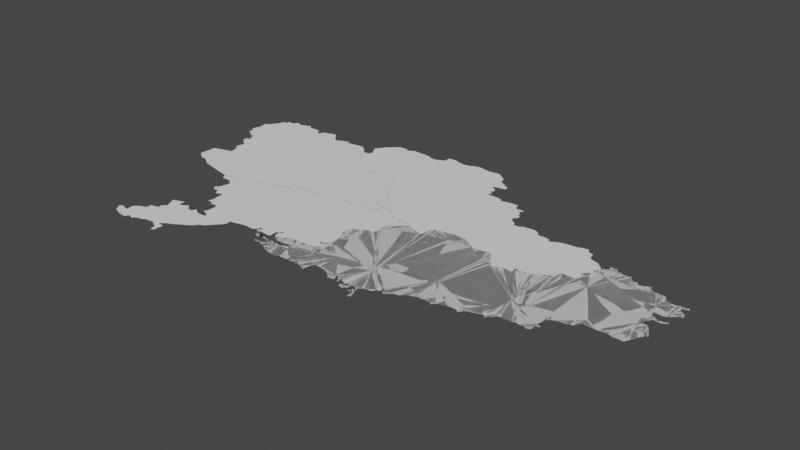 # Source: ukraine.blend  (saved by Blender 3.6.14; exported with 4.5.12 LTS)
import bpy
from mathutils import Matrix  # noqa: F401  (used for matrix-valued properties, if any)

bpy.ops.wm.read_factory_settings(use_empty=True)
scene = bpy.context.scene
scene.name = 'Scene'

# ---- collections
col_collection = bpy.data.collections.new('Collection'); scene.collection.children.link(col_collection)

# ---- node groups
ng_auto_smooth = bpy.data.node_groups.new('Auto Smooth', 'GeometryNodeTree')
_s = ng_auto_smooth.interface.new_socket(name='Geometry', in_out='OUTPUT', socket_type='NodeSocketGeometry')
_s = ng_auto_smooth.interface.new_socket(name='Geometry', in_out='INPUT', socket_type='NodeSocketGeometry')
_s = ng_auto_smooth.interface.new_socket(name='Angle', in_out='INPUT', socket_type='NodeSocketFloat')
_s.subtype = 'ANGLE'
_s.min_value = 0.0
_s.max_value = 3.142
ng_auto_smooth.is_modifier = True
_N = ng_auto_smooth.nodes; _L = ng_auto_smooth.links
n0 = _N.new('NodeGroupOutput'); n0.name = 'Group Output'; n0.location = (480, -100)
n1 = _N.new('NodeGroupInput'); n1.name = 'Group Input'; n1.location = (-420, -300)
n2 = _N.new('NodeGroupInput'); n2.name = 'Group Input.001'; n2.location = (-60, -100)
n3 = _N.new('GeometryNodeSetShadeSmooth'); n3.name = 'Set Shade Smooth'; n3.location = (120, -100)
n3.domain = 'EDGE'
n4 = _N.new('GeometryNodeSetShadeSmooth'); n4.name = 'Set Shade Smooth.001'; n4.location = (300, -100)
n5 = _N.new('GeometryNodeInputMeshEdgeAngle'); n5.name = 'Edge Angle'; n5.location = (-420, -220)
n6 = _N.new('GeometryNodeInputEdgeSmooth'); n6.name = 'Is Edge Smooth'; n6.location = (-60, -160)
n7 = _N.new('GeometryNodeInputShadeSmooth'); n7.name = 'Is Face Smooth'; n7.location = (-240, -340)
n8 = _N.new('FunctionNodeBooleanMath'); n8.name = 'Boolean Math'; n8.location = (-60, -220)
n9 = _N.new('FunctionNodeCompare'); n9.name = 'Compare'; n9.location = (-240, -180)
n9.operation = 'LESS_EQUAL'
_L.new(n5.outputs[0], n9.inputs[0])
_L.new(n4.outputs[0], n0.inputs[0])
_L.new(n1.outputs[1], n9.inputs[1])
_L.new(n9.outputs[0], n8.inputs[0])
_L.new(n7.outputs[0], n8.inputs[1])
_L.new(n2.outputs[0], n3.inputs[0])
_L.new(n6.outputs[0], n3.inputs[1])
_L.new(n3.outputs[0], n4.inputs[0])
_L.new(n8.outputs[0], n3.inputs[2])
n0.is_active_output = True

# ---- world
world_world = bpy.data.worlds.new('World'); scene.world = world_world
world_world.use_nodes = True; world_world.node_tree.nodes.clear()
_N = world_world.node_tree.nodes; _L = world_world.node_tree.links
n0 = _N.new('ShaderNodeOutputWorld'); n0.name = 'World Output'; n0.location = (300, 300)
n1 = _N.new('ShaderNodeBackground'); n1.name = 'Background'; n1.location = (10, 300)
n1.inputs[0].default_value = (0.05088, 0.05088, 0.05088, 1.0)
_L.new(n1.outputs[0], n0.inputs[0])
n0.is_active_output = True
world_world.color = (0.05088, 0.05088, 0.05088)
world_world.use_sun_shadow = False
world_world.sun_shadow_jitter_overblur = 0.0

# ---- meshes
me_mesh_002 = bpy.data.meshes.new('Mesh.002')
me_mesh_002.from_pydata([(27.39, 48.64, -1.112e-07), (27.46, 48.58, -9.003e-08), (27.54, 48.52, -6.087e-08), (27.62, 48.48, -4.924e-08), (27.52, 49.09, -9.868e-08), (27.4, 48.78, -7.05e-08), (27.41, 49.06, -1.102e-07), (27.63, 49.12, -1.631e-07), (27.93, 48.34, 4.573e-09), (27.72, 48.47, -1.041e-07), (27.8, 48.44, -7.228e-08), (27.86, 48.39, -1.493e-07), (27.94, 48.43, -1e-07), (27.72, 49.15, -2.925e-08), (27.8, 49.17, -1.782e-07), (28.01, 48.31, -4.24e-09), (28.09, 48.29, -8.966e-08), (28.17, 48.27, -1.163e-07), (28.32, 48.24, -1.004e-07), (28.44, 48.21, -9.419e-08), (28.53, 48.19, -1.042e-07), (28.68, 48.16, -1.007e-07), (28.79, 48.13, -5.44e-08), (28.87, 48.1, 2.511e-08), (28.93, 48.1, -1.461e-07), (28.79, 48.27, -1e-07), (28.94, 48.16, 4.178e-08), (29.01, 48.18, 8.738e-08), (29.09, 48.19, -1.975e-08), (29.27, 48.1, 6.268e-07), (29.38, 48.12, 7.651e-08), (29.51, 48.12, -5.49e-08), (29.58, 48.11, -1.216e-07), (29.66, 48.11, -9.52e-08), (29.61, 48.13, -9.805e-08), (29.67, 48.2, -1.033e-07), (29.78, 48.21, -9.225e-08), (29.78, 48.38, -9.626e-08), (29.83, 48.39, -7.958e-08), (29.89, 48.42, -6.984e-08), (29.97, 48.47, 5.794e-08), (30.13, 48.5, -6.147e-08), (30.28, 48.52, -7.267e-08), (30.39, 48.54, -1.011e-07), (30.44, 48.58, -1.358e-07), (30.55, 48.59, 9.282e-08), (30.56, 48.66, -6.334e-08), (30.6, 48.71, -8.877e-08), (30.64, 48.76, -6.149e-08), (30.97, 48.77, -1.001e-07), (31.07, 48.74, 1.733e-08), (31.17, 48.75, -9.464e-08), (31.25, 48.77, -1.003e-07), (31.3, 48.76, -9.447e-08), (31.37, 48.73, 1.081e-07), (31.43, 48.76, 9.351e-09), (31.49, 48.79, -6.519e-08), (31.56, 48.83, -8.093e-08), (31.59, 48.91, 2.643e-07), (31.72, 49.04, -1e-07), (31.73, 48.93, 2.073e-08), (31.84, 48.93, -1.207e-07), (32.0, 48.92, -9.684e-08), (32.11, 49.53, -9.941e-08), (32.13, 48.91, -7.674e-08), (32.17, 48.94, -1.179e-07), (32.21, 49.01, -5.879e-08), (32.25, 49.08, -1.487e-07), (32.38, 49.06, 1.127e-07), (32.48, 49.04, -8.215e-08), (32.52, 48.95, -1.633e-07), (32.65, 48.96, -9.58e-08), (32.79, 48.98, -2.232e-08), (32.82, 49.08, -1.225e-07), (32.76, 49.16, -1.033e-07), (29.16, 48.15, -1.228e-07), (31.92, 48.89, 1.247e-06), (27.27, 50.4, 8.267e-08), (27.33, 50.35, -1.664e-07), (27.2, 50.57, 2.404e-07), (27.23, 50.54, -9.996e-08), (27.22, 50.68, -8.963e-08), (27.27, 50.51, -9.708e-08), (27.3, 50.49, -3.166e-07), (27.24, 50.92, -4.121e-08), (27.26, 50.73, -7.952e-08), (27.26, 50.83, -7.636e-09), (27.22, 51.0, 2.961e-07), (27.33, 51.05, 6.024e-08), (27.39, 51.14, -1.268e-07), (27.55, 49.91, 7.363e-07), (27.62, 49.88, -9.01e-08), (27.58, 49.95, -5.252e-07), (27.56, 50.01, 1.765e-06), (27.66, 50.03, -3.116e-07), (27.62, 50.1, -1.048e-07), (27.43, 50.29, -7.611e-08), (27.49, 50.24, -4.577e-08), (27.56, 50.25, -1.062e-07), (27.6, 50.19, -2.406e-09), (27.44, 51.21, 7.371e-08), (27.49, 51.32, -1.335e-07), (27.52, 51.43, -1.1e-07), (27.57, 51.41, -6.917e-08), (27.6, 51.47, 1.021e-08), (27.62, 51.41, -1.201e-07), (27.65, 51.51, 4.861e-08), (27.83, 49.43, -1.717e-09), (27.87, 49.29, -1.133e-07), (27.89, 49.2, -7.07e-08), (27.73, 49.5, -8.734e-08), (27.77, 49.47, -8.254e-08), (27.73, 49.5, 2.365e-08), (27.75, 49.56, 3.472e-10), (27.77, 49.63, -7.309e-08), (28.6, 49.89, -9.787e-08), (27.65, 49.81, -8.75e-08), (27.71, 49.77, 5.862e-07), (27.72, 49.8, -3.161e-07), (27.78, 49.74, -7.137e-08), (27.8, 49.69, 7.045e-08), (27.67, 50.08, -2.732e-07), (27.73, 51.49, -8.389e-08), (27.77, 51.49, -8.392e-08), (27.81, 51.56, -3.725e-08), (27.89, 51.59, -9.603e-08), (27.84, 51.62, -1.458e-07), (27.95, 51.56, -6.175e-08), (28.02, 51.56, 3.166e-07), (28.12, 51.59, -9.307e-08), (28.18, 51.62, -1.054e-07), (28.23, 51.65, -9.333e-08), (28.28, 51.65, -1.07e-07), (28.36, 51.55, -1.347e-07), (28.33, 51.58, 1.743e-07), (28.43, 51.58, -8.785e-08), (28.52, 51.58, -4.971e-08), (28.65, 51.56, 1.703e-07), (28.78, 51.44, -1.015e-07), (28.68, 51.45, -5.6e-08), (28.81, 51.54, -4.97e-08), (28.88, 51.57, -1.199e-07), (29.38, 51.25, -9.609e-08), (28.97, 51.59, -6.208e-08), (29.03, 51.62, -1.09e-07), (29.15, 51.65, 2.494e-07), (29.19, 51.62, -8.366e-08), (29.32, 51.45, 7.426e-09), (29.38, 51.39, 9.321e-09), (29.45, 51.4, -7.989e-08), (29.23, 51.57, -1.267e-07), (29.27, 51.52, -8.902e-08), (29.51, 51.43, -1.072e-07), (29.59, 51.46, -7.971e-08), (29.66, 51.49, -1.274e-07), (29.73, 51.52, -4.762e-08), (29.77, 51.45, 3.256e-08), (29.84, 51.45, 4.555e-09), (30.5, 51.02, -1.001e-07), (29.94, 51.47, -9.848e-08), (30.04, 51.48, -5.433e-08), (30.19, 51.51, -9.752e-09), (30.49, 51.17, -8.012e-08), (30.29, 51.45, -7.668e-08), (30.36, 51.39, 1.102e-07), (30.42, 51.33, -1.413e-07), (30.45, 51.27, -2.069e-07), (30.65, 50.99, -5.299e-08), (30.68, 50.9, 1.301e-07), (30.5, 51.03, -7.5e-08), (30.53, 51.18, 9.278e-08), (30.58, 51.03, 3.603e-07), (30.53, 51.23, -3.113e-06), (30.58, 51.27, -4.78e-08), (30.86, 50.75, -1.14e-07), (31.12, 50.76, -1.028e-07), (30.75, 50.77, -1.596e-07), (30.77, 50.87, 1.073e-07), (31.17, 50.59, -9.982e-07), (31.17, 50.73, -9.944e-08), (31.22, 50.68, 4.597e-07), (31.24, 50.55, -5.51e-08), (31.02, 50.76, -3.05e-08), (31.31, 50.51, -2.804e-08), (31.43, 50.5, -1.722e-08), (31.65, 50.52, -1.027e-07), (31.7, 50.55, -2.935e-08), (31.77, 50.59, -1.595e-07), (31.85, 50.63, 3.027e-07), (31.85, 50.63, -1.388e-08), (31.85, 50.63, -3.509e-08), (31.88, 50.6, 2.504e-07), (31.95, 50.54, -9.486e-08), (31.98, 50.47, -8.54e-07), (32.16, 50.17, -6.376e-08), (32.24, 50.11, -4.891e-08), (32.05, 50.42, -1.572e-10), (32.09, 50.22, -4.202e-07), (32.12, 50.38, -9.248e-08), (32.13, 50.3, 1.328e-08), (32.16, 50.35, -5.41e-08), (32.16, 50.36, -9.196e-08), (32.05, 50.53, 8.648e-07), (32.47, 49.33, -8.57e-07), (32.5, 49.4, -1.33e-07), (32.52, 49.3, -8.012e-08), (32.39, 49.85, 3.267e-07), (32.43, 49.82, 2.463e-09), (32.44, 49.94, 2.083e-07), (32.49, 49.78, -9.007e-08), (32.31, 50.05, 1.765e-08), (32.38, 50.0, 8.961e-08), (32.58, 49.27, -7.034e-08), (32.63, 49.24, -8.933e-08), (32.62, 49.38, -9.428e-08), (32.72, 49.36, 2.473e-07), (32.67, 49.66, -9.627e-08), (32.67, 49.49, -3.082e-07), (32.7, 49.43, -1.176e-07), (32.76, 49.51, 5.638e-07), (32.72, 49.62, -1.13e-07), (32.76, 49.51, -6.658e-08), (32.76, 49.51, -3.333e-08), (32.57, 49.72, -7.01e-08), (32.62, 49.69, -8.985e-08), (32.82, 49.13, -6.498e-08), (32.85, 49.0, 7.629e-08), (32.88, 49.1, 1.215e-07), (32.81, 49.2, -1.258e-07), (32.85, 49.24, 3.318e-08), (32.86, 49.24, 7.95e-08)], [(221, 222), (110, 112), (188, 189), (219, 221), (200, 201), (158, 169), (189, 190), (229, 230)], [(4, 1, 0), (9, 2, 1), (9, 1, 4), (3, 2, 9), (4, 5, 6), (14, 9, 13), (16, 15, 12), (115, 16, 12), (18, 17, 115), (25, 19, 18), (25, 24, 23), (25, 22, 21), (25, 27, 26), (25, 28, 27), (75, 28, 115), (75, 30, 29), (75, 31, 30), (32, 31, 34), (115, 35, 34), (115, 36, 35), (37, 36, 115), (115, 39, 38), (115, 41, 40), (42, 41, 115), (44, 43, 115), (46, 45, 44), (51, 50, 49), (52, 51, 49), (52, 57, 56), (59, 58, 52), (60, 58, 59), (62, 61, 59), (66, 65, 64), (71, 70, 69), (98, 78, 77), (82, 80, 79), (85, 79, 81), (98, 77, 83), (98, 85, 86), (98, 86, 84), (98, 84, 87), (89, 98, 88), (93, 94, 91), (115, 95, 99), (115, 99, 98), (100, 115, 89), (101, 115, 100), (103, 101, 102), (115, 108, 107), (113, 111, 112), (115, 111, 113), (115, 117, 118), (115, 119, 117), (120, 115, 114), (119, 115, 120), (121, 115, 94), (115, 121, 95), (115, 91, 94), (115, 105, 104), (106, 122, 104), (122, 123, 115), (124, 125, 123), (125, 124, 126), (128, 129, 115), (131, 115, 130), (132, 115, 131), (134, 115, 132), (115, 135, 136), (137, 139, 136), (139, 138, 115), (143, 138, 141), (144, 138, 143), (146, 138, 145), (148, 149, 142), (150, 138, 146), (152, 142, 149), (153, 142, 152), (155, 142, 154), (157, 142, 156), (159, 158, 115), (161, 159, 160), (162, 158, 159), (164, 159, 163), (165, 159, 164), (163, 159, 161), (168, 115, 167), (115, 158, 171), (167, 115, 171), (170, 162, 172), (177, 115, 168), (177, 176, 115), (174, 115, 176), (63, 52, 115), (180, 178, 175), (181, 115, 178), (185, 63, 115), (183, 115, 181), (184, 115, 183), (185, 115, 184), (63, 59, 52), (188, 185, 187), (197, 63, 185), (194, 63, 197), (198, 200, 199), (202, 193, 192), (205, 63, 203), (207, 63, 206), (209, 63, 207), (210, 63, 195), (211, 63, 210), (212, 71, 205), (213, 71, 212), (218, 215, 214), (63, 219, 217), (220, 63, 216), (223, 63, 209), (216, 63, 224), (225, 73, 74), (226, 72, 73), (227, 73, 225), (213, 228, 74), (92, 91, 90), (115, 9, 109), (175, 178, 115), (5, 4, 0), (7, 9, 4), (9, 12, 10), (12, 11, 10), (12, 8, 11), (115, 12, 9), (7, 13, 9), (12, 15, 8), (115, 17, 16), (25, 20, 19), (115, 25, 18), (25, 21, 20), (25, 23, 22), (25, 26, 24), (115, 28, 25), (34, 75, 115), (34, 31, 75), (35, 33, 34), (38, 37, 115), (39, 115, 40), (115, 43, 42), (115, 46, 44), (115, 47, 46), (115, 48, 47), (115, 49, 48), (53, 55, 54), (53, 56, 55), (52, 56, 53), (52, 58, 57), (59, 61, 60), (62, 76, 61), (63, 64, 62), (63, 67, 64), (64, 67, 66), (63, 68, 67), (63, 69, 68), (63, 71, 69), (71, 73, 72), (74, 73, 71), (85, 82, 79), (82, 98, 83), (85, 98, 82), (87, 88, 98), (93, 91, 92), (98, 96, 78), (98, 97, 96), (89, 115, 98), (103, 115, 101), (105, 115, 103), (14, 109, 9), (108, 115, 109), (113, 114, 115), (115, 107, 111), (91, 115, 116), (115, 118, 116), (122, 115, 104), (125, 115, 123), (127, 115, 125), (127, 128, 115), (130, 115, 129), (134, 133, 115), (133, 135, 115), (136, 139, 115), (140, 141, 138), (142, 115, 138), (145, 138, 144), (148, 142, 138), (147, 148, 138), (150, 151, 138), (151, 147, 138), (153, 154, 142), (157, 159, 142), (159, 115, 142), (156, 142, 155), (165, 166, 159), (166, 162, 159), (166, 172, 162), (173, 172, 166), (52, 49, 115), (175, 115, 174), (179, 180, 175), (182, 175, 174), (63, 62, 59), (186, 187, 185), (191, 185, 188), (191, 192, 185), (192, 193, 185), (194, 195, 63), (196, 198, 185), (185, 199, 197), (198, 199, 185), (193, 196, 185), (63, 204, 203), (205, 71, 63), (63, 208, 206), (211, 208, 63), (213, 74, 71), (214, 204, 63), (214, 63, 217), (217, 218, 214), (220, 219, 63), (223, 224, 63), (229, 228, 213)])
me_mesh_002.update()
me_mesh_003 = bpy.data.meshes.new('Mesh.003')
me_mesh_003.from_pydata([(30.68, 50.91, -4.994e-07), (30.5, 51.16, 1.244e-06), (30.5, 51.02, -8.756e-08), (30.54, 51.18, -1.266e-07), (30.57, 51.03, -2.117e-07), (31.26, 51.61, -9.587e-08), (30.65, 51.0, -6.167e-08), (30.53, 51.23, 4.841e-06), (30.6, 51.28, -5.503e-08), (30.66, 51.37, -8.869e-08), (30.63, 51.43, -2.883e-08), (30.52, 51.6, -7.998e-08), (30.53, 51.6, 1.298e-08), (30.56, 51.65, -3.52e-08), (30.57, 51.53, -3.446e-08), (30.6, 51.71, -1.677e-07), (30.64, 51.76, -5.2e-08), (30.69, 51.84, -9.162e-08), (30.78, 50.87, -9.827e-08), (30.75, 50.78, 1.759e-07), (30.86, 50.75, 5.602e-09), (31.02, 50.77, 6.005e-08), (30.78, 51.92, 1.62e-07), (30.86, 51.99, 2.137e-07), (30.91, 52.03, -1.387e-07), (30.96, 52.08, -7.438e-08), (31.18, 50.59, 1.854e-07), (31.19, 50.63, -8.413e-08), (31.26, 50.54, -6.091e-08), (31.11, 50.77, -9.061e-08), (31.17, 50.73, -9.586e-08), (31.22, 50.7, -1.869e-07), (31.1, 52.09, -6.027e-08), (31.14, 52.1, 9.913e-08), (31.13, 52.1, -6.772e-08), (31.13, 52.1, -3.333e-08), (31.18, 52.07, -5.757e-07), (31.33, 50.51, -6.276e-08), (31.45, 50.52, -9.245e-08), (31.25, 52.04, -4.202e-07), (31.32, 52.08, -1.103e-07), (31.38, 52.12, -5.41e-08), (31.47, 52.12, -8.939e-08), (31.66, 50.53, -8.712e-08), (31.73, 50.57, -2.901e-08), (31.63, 52.11, 3.429e-08), (31.78, 52.11, -7.159e-08), (31.8, 50.6, -2.748e-09), (31.86, 50.63, -1.401e-07), (31.92, 50.58, -7.891e-08), (32.25, 50.87, -9.473e-08), (31.97, 50.54, -8.06e-08), (31.98, 50.47, 7.795e-07), (31.89, 52.1, -1.08e-07), (31.93, 52.05, -2.846e-07), (31.78, 52.11, -4.158e-08), (31.95, 52.07, 2.108e-07), (32.17, 50.16, -1.021e-07), (32.23, 50.12, -1.075e-07), (32.29, 50.08, -6.897e-08), (32.04, 50.43, -1.022e-07), (32.09, 50.4, -3.458e-08), (32.09, 50.22, 1.597e-07), (32.13, 50.3, -9e-08), (32.16, 50.36, -2.203e-08), (32.07, 50.53, -5.705e-08), (32.66, 51.96, -9.901e-08), (32.12, 52.04, -1.56e-07), (32.21, 52.08, -1.283e-07), (32.28, 52.11, -4.863e-08), (32.48, 49.33, -9.523e-08), (32.51, 49.39, 3.823e-07), (32.4, 49.85, -1.156e-07), (32.45, 49.94, -2.682e-07), (32.5, 49.78, -9.518e-08), (32.35, 50.02, -8.78e-08), (32.38, 50.13, -1e-07), (32.42, 49.98, -8.726e-08), (32.34, 52.15, -9.058e-10), (32.56, 52.32, -1.086e-07), (32.35, 52.32, -9.948e-08), (32.55, 49.29, -9.97e-08), (32.61, 49.37, -4.878e-08), (32.62, 49.26, 1.032e-07), (32.89, 49.24, -1.941e-07), (32.72, 49.41, -9.118e-08), (32.67, 49.49, 1.606e-07), (32.68, 49.47, 3.318e-07), (32.73, 49.62, -7.025e-10), (32.76, 49.51, -7.854e-07), (32.57, 49.73, -7.475e-08), (32.65, 49.67, -9.76e-08), (32.67, 52.27, -1.117e-07), (32.62, 52.29, -7.684e-08), (32.67, 49.49, 1.263e-08), (33.16, 49.13, -8.899e-08), (33.21, 49.08, 1.979e-06), (33.26, 49.14, -1.59e-07), (33.31, 49.05, -4.18e-08), (33.35, 48.95, -1.377e-07), (33.43, 49.7, -9.419e-08), (33.47, 48.93, -8.389e-08), (33.61, 48.95, -1.659e-07), (33.71, 48.96, -5.217e-08), (33.8, 48.93, -1.061e-07), (33.88, 48.89, -9.92e-08), (33.99, 48.85, -9.013e-08), (34.11, 48.81, -7.358e-08), (34.24, 48.76, -6.802e-08), (34.32, 48.74, -3.343e-08), (34.33, 48.84, -8.029e-08), (34.35, 48.94, 8.842e-09), (34.37, 49.07, 1.532e-07), (34.49, 49.1, -8.37e-08), (34.62, 49.13, 7.051e-08), (35.01, 50.0, -9.795e-08), (34.74, 49.16, 2.957e-08), (35.21, 49.16, -9.188e-08), (35.27, 49.11, 1.955e-08), (35.36, 49.06, -9.755e-08), (35.46, 49.01, -2.888e-08), (35.51, 48.97, -7.934e-08), (35.7, 48.98, 3.912e-08), (35.97, 48.99, -9.994e-08), (36.05, 48.88, -8.541e-08), (36.09, 48.82, -1.061e-07), (36.29, 50.3, -1.009e-07), (36.0, 48.94, -5.056e-08), (36.26, 48.58, -7.732e-08), (36.32, 48.57, -5.431e-08), (36.39, 48.61, 6.82e-08), (36.12, 48.77, -4.903e-08), (36.17, 48.71, -1.461e-07), (36.21, 48.65, -9.568e-08), (36.48, 48.67, -1.804e-07), (36.62, 48.65, 7.239e-08), (36.73, 48.63, -9.288e-08), (36.74, 48.62, 4.192e-07), (36.72, 48.73, -9.921e-08), (36.71, 48.81, -9.705e-08), (36.78, 48.8, -5.979e-08), (36.94, 48.79, -4.676e-08), (37.03, 48.79, -1.134e-07), (37.11, 48.84, 2.402e-08), (37.19, 48.89, 1.07e-07), (37.31, 48.95, 8.974e-09), (37.41, 49.01, -1.495e-08), (37.5, 49.06, 8.654e-08), (37.53, 49.14, -8.173e-08), (32.73, 49.36, -1.413e-07), (33.01, 49.21, -9.81e-09), (32.86, 52.25, 1.905e-09), (32.97, 52.27, -1.068e-07), (33.05, 52.31, -1.163e-07), (33.1, 49.19, -1.042e-07), (33.13, 52.34, -8.791e-08), (33.21, 52.37, 2.421e-07), (33.34, 52.35, -2.201e-08), (33.43, 52.33, -3.196e-08), (33.56, 52.31, -3.329e-07), (33.93, 52.27, -6.089e-08), (33.7, 52.34, -1.134e-07), (33.99, 52.22, 4.974e-08), (34.07, 52.17, -7.245e-08), (33.84, 52.34, -2.14e-07), (34.24, 51.27, -1.447e-07), (34.23, 51.42, -5.041e-07), (34.27, 51.31, -9.214e-08), (34.28, 51.5, 2.831e-07), (34.15, 51.63, -7.536e-08), (34.1, 51.68, 4.791e-07), (34.21, 51.59, -1.146e-07), (34.26, 51.55, -9.22e-08), (34.27, 51.71, -1.204e-07), (34.1, 51.79, -1.02e-07), (34.24, 51.94, -8.628e-08), (34.32, 51.88, 3.244e-09), (34.11, 52.01, 1.14e-07), (34.18, 51.97, -7.647e-08), (34.33, 51.26, -6.645e-08), (34.31, 51.36, 7.234e-08), (34.55, 51.25, -2.978e-08), (34.42, 51.74, -2.49e-07), (34.41, 51.83, -1.297e-07), (34.87, 49.19, -2.071e-07), (35.15, 50.96, -1e-07), (34.69, 51.17, -3.604e-07), (34.82, 51.19, -7.858e-08), (34.65, 51.23, -1.492e-07), (35.13, 51.22, -1.003e-07), (34.91, 51.22, -6.668e-08), (35.08, 49.17, 5.179e-08), (35.4, 50.65, -1.215e-07), (35.39, 50.92, -1.158e-07), (35.33, 50.94, -1.047e-07), (35.15, 51.1, -1.682e-07), (35.22, 51.05, -2.251e-07), (35.31, 51.07, -1.434e-08), (35.47, 50.5, -7.753e-08), (35.59, 50.36, -1.927e-07), (35.41, 50.58, -1.979e-07), (35.46, 50.66, 9.035e-08), (35.49, 50.67, -2.23e-07), (35.56, 50.46, 7.054e-08), (35.41, 50.83, -2.719e-07), (35.48, 50.77, 3.46e-07), (35.34, 51.0, 9.694e-08), (35.38, 51.06, -2.05e-07), (35.41, 51.03, -1.682e-07), (35.41, 51.03, -9.047e-08), (35.76, 50.37, -2.779e-07), (35.79, 50.42, -1.379e-07), (35.87, 50.43, -6.26e-08), (36.05, 50.45, 4.199e-07), (36.16, 50.43, -5.922e-08), (36.22, 50.37, -5.208e-08), (36.43, 50.31, 2.27e-07), (36.5, 50.3, -8.251e-08), (36.57, 50.24, -3.669e-07), (36.57, 50.28, -2.583e-07), (36.64, 50.21, -1.1e-07), (37.12, 49.45, -9.971e-08), (36.69, 50.26, -4.21e-08), (36.77, 50.29, -1.907e-07), (36.86, 50.33, -2.814e-07), (37.0, 50.35, -6.704e-08), (37.21, 50.37, 1.547e-08), (37.31, 50.41, 3.763e-08), (37.56, 49.23, -3.685e-08), (37.65, 50.15, -4.04e-08), (37.45, 50.43, -1.216e-07), (37.49, 50.35, 1.432e-07), (37.49, 50.45, 9.086e-08), (37.57, 50.32, 3.638e-08), (37.63, 50.3, 8.26e-08), (37.63, 50.25, 1.56e-08), (37.69, 49.22, -9.989e-08), (37.82, 49.21, 1.18e-07), (37.82, 49.2, -3.738e-08), (37.85, 49.22, 1.624e-07), (37.88, 49.42, -9.298e-08), (37.92, 49.28, -2.017e-07), (37.84, 49.5, -5.427e-07), (37.73, 50.09, -1.346e-07), (37.83, 50.07, -8.211e-08), (37.91, 49.35, -1.119e-07), (37.92, 49.57, -8.407e-08), (37.98, 49.61, -1.413e-07), (38.0, 49.68, -9.628e-08), (38.03, 49.65, 2.102e-06), (38.04, 49.65, -2.237e-07), (38.05, 49.65, -5e-08), (38.05, 49.65, -3.333e-08), (37.96, 49.73, -2.405e-07), (38.01, 49.78, -9.189e-08), (38.05, 49.89, 2.83e-07), (38.08, 49.84, -1.566e-06), (37.91, 50.04, -7.074e-08), (37.96, 49.98, 4.021e-08), (38.0, 49.96, -1.192e-07)], [(33, 34), (11, 12), (34, 35), (251, 252), (238, 237), (46, 55), (249, 250), (136, 137), (230, 232), (208, 209), (201, 202), (94, 86), (250, 251)], [(3, 2, 1), (5, 2, 3), (6, 4, 5), (5, 8, 9), (5, 14, 12), (13, 5, 12), (5, 10, 14), (16, 5, 15), (5, 17, 22), (23, 5, 22), (25, 5, 24), (36, 5, 33), (38, 28, 26), (38, 26, 27), (38, 27, 31), (37, 28, 38), (5, 31, 29), (39, 40, 5), (5, 43, 38), (5, 44, 43), (45, 5, 42), (45, 46, 5), (5, 48, 47), (53, 50, 5), (54, 50, 53), (53, 5, 46), (53, 56, 54), (64, 57, 63), (50, 64, 61), (50, 61, 60), (66, 50, 54), (73, 74, 72), (100, 74, 73), (76, 75, 59), (76, 77, 75), (100, 76, 50), (79, 66, 78), (80, 79, 78), (85, 87, 89), (100, 91, 90), (100, 73, 76), (93, 66, 79), (101, 99, 100), (102, 101, 100), (104, 103, 100), (100, 105, 104), (106, 105, 100), (100, 107, 106), (100, 109, 108), (110, 109, 100), (100, 111, 110), (100, 113, 112), (115, 120, 119), (126, 125, 124), (126, 127, 123), (126, 129, 128), (126, 130, 129), (126, 133, 132), (126, 128, 133), (221, 139, 126), (221, 142, 141), (221, 144, 143), (221, 145, 144), (221, 146, 145), (100, 84, 149), (100, 89, 88), (152, 66, 151), (97, 154, 100), (157, 66, 156), (158, 66, 157), (159, 66, 158), (161, 66, 159), (160, 66, 161), (160, 161, 164), (115, 100, 66), (180, 66, 166), (170, 169, 66), (171, 172, 66), (172, 168, 66), (175, 174, 178), (176, 174, 175), (178, 174, 177), (115, 113, 100), (179, 115, 165), (181, 115, 179), (174, 182, 173), (183, 174, 176), (115, 116, 114), (115, 184, 116), (186, 187, 115), (188, 115, 181), (189, 185, 115), (117, 191, 115), (192, 115, 185), (194, 193, 185), (195, 185, 189), (197, 185, 196), (123, 115, 126), (200, 115, 192), (200, 198, 115), (203, 115, 198), (206, 194, 185), (206, 185, 197), (207, 206, 197), (126, 115, 210), (211, 126, 210), (213, 126, 212), (214, 126, 213), (218, 126, 217), (220, 126, 218), (221, 126, 220), (221, 220, 223), (227, 221, 226), (231, 221, 230), (233, 221, 231), (236, 228, 221), (236, 239, 237), (236, 241, 239), (240, 236, 221), (242, 240, 221), (257, 221, 244), (256, 254, 255), (259, 254, 221), (259, 221, 258), (89, 87, 86), (208, 206, 207), (5, 4, 2), (6, 18, 0), (7, 5, 3), (7, 8, 5), (5, 9, 10), (13, 15, 5), (16, 17, 5), (19, 18, 20), (18, 21, 20), (5, 18, 6), (5, 29, 18), (23, 24, 5), (18, 29, 21), (25, 32, 5), (33, 5, 32), (39, 5, 36), (29, 31, 30), (5, 38, 31), (40, 41, 5), (42, 5, 41), (5, 47, 44), (48, 50, 49), (50, 51, 49), (5, 50, 48), (62, 63, 57), (64, 50, 57), (52, 65, 60), (50, 65, 51), (65, 50, 60), (67, 66, 54), (67, 68, 66), (68, 69, 66), (76, 59, 58), (76, 73, 77), (57, 76, 58), (50, 76, 57), (69, 78, 66), (71, 82, 70), (70, 83, 81), (70, 84, 83), (149, 70, 82), (149, 84, 70), (85, 100, 149), (89, 100, 85), (100, 90, 74), (91, 100, 88), (93, 92, 66), (97, 96, 95), (97, 100, 98), (100, 99, 98), (100, 103, 102), (100, 108, 107), (100, 112, 111), (113, 115, 114), (115, 119, 118), (115, 121, 120), (115, 122, 121), (115, 123, 122), (126, 124, 127), (126, 132, 131), (125, 126, 131), (126, 134, 130), (126, 138, 134), (138, 135, 134), (138, 136, 135), (139, 138, 126), (221, 140, 139), (221, 141, 140), (221, 143, 142), (221, 147, 146), (148, 147, 221), (100, 150, 84), (66, 100, 50), (151, 66, 92), (152, 153, 66), (100, 154, 150), (97, 95, 154), (153, 155, 66), (156, 66, 155), (174, 66, 160), (162, 174, 160), (162, 163, 174), (165, 115, 66), (66, 167, 165), (180, 167, 66), (174, 170, 66), (169, 171, 66), (66, 168, 166), (174, 173, 170), (183, 182, 174), (188, 186, 115), (115, 191, 184), (187, 189, 115), (190, 189, 187), (115, 118, 117), (195, 196, 185), (203, 199, 115), (204, 192, 185), (193, 204, 185), (204, 205, 192), (192, 205, 201), (199, 210, 115), (211, 212, 126), (214, 215, 126), (217, 126, 216), (219, 218, 217), (222, 223, 220), (223, 224, 221), (224, 225, 221), (226, 221, 225), (221, 228, 148), (230, 221, 227), (233, 234, 221), (234, 235, 221), (240, 245, 236), (229, 243, 221), (243, 244, 221), (235, 229, 221), (245, 241, 236), (221, 246, 242), (221, 247, 246), (248, 247, 221), (248, 249, 247), (254, 253, 221), (253, 248, 221), (257, 258, 221), (259, 255, 254), (177, 174, 163)])
me_mesh_003.update()
me_mesh_004 = bpy.data.meshes.new('Mesh.004')
me_mesh_004.from_pydata([(31.54, 46.54, 6.069e-07), (31.6, 46.5, 8.806e-08), (31.62, 46.54, 9.575e-09), (31.65, 46.47, -9.749e-08), (31.7, 46.44, 1.399e-06), (31.7, 46.49, -1.752e-07), (31.75, 46.54, 1.634e-07), (31.78, 46.32, -1.168e-07), (31.79, 46.27, -7.536e-08), (31.87, 46.33, -1.409e-08), (31.88, 46.28, 3.522e-08), (31.99, 46.34, -1.07e-07), (31.95, 46.3, -7.119e-08), (31.98, 46.26, -8.537e-08), (31.8, 46.48, -6.555e-08), (31.83, 46.52, 3.175e-08), (31.87, 46.47, -3.714e-08), (31.9, 46.51, 1.251e-07), (31.95, 46.45, -7.288e-08), (31.96, 46.49, 2.299e-08), (32.0, 46.49, 2.174e-07), (32.09, 46.25, -1.086e-07), (32.1, 46.21, -1.411e-07), (32.16, 46.19, -8.418e-08), (32.22, 46.17, 1.128e-07), (32.24, 46.13, -1.011e-07), (32.01, 46.49, 5.45e-08), (32.0, 46.49, -3.333e-08), (32.03, 46.37, -1.951e-08), (32.04, 46.44, -1.798e-08), (32.06, 46.39, 4.902e-07), (32.08, 46.49, 5.097e-08), (32.12, 46.49, 2.045e-07), (32.14, 46.57, 2.155e-07), (32.25, 46.48, -5.541e-08), (32.21, 46.58, -9.983e-08), (32.3, 46.34, -1e-07), (32.03, 46.66, 1.019e-07), (32.05, 46.62, -1.364e-07), (32.08, 46.7, -4.66e-09), (32.12, 46.62, -9.669e-08), (32.13, 46.73, -1.237e-07), (32.18, 46.76, -9.755e-08), (32.24, 46.79, 6.095e-08), (32.48, 46.08, -7.885e-08), (32.32, 46.11, -4.475e-08), (32.4, 46.1, -2.151e-08), (32.28, 46.58, -6.072e-08), (32.33, 46.56, 5.099e-08), (32.38, 46.46, -1.669e-07), (32.45, 46.58, -8.576e-08), (32.44, 46.48, -8.233e-08), (32.5, 46.52, -9.807e-08), (32.52, 46.6, -1.416e-08), (32.47, 46.83, -9.908e-08), (32.27, 46.82, -8.097e-08), (32.58, 46.08, -7.938e-08), (32.63, 46.11, -7.834e-08), (32.81, 46.12, -7.177e-08), (32.54, 46.55, -1.249e-07), (32.6, 46.59, -1.047e-07), (32.78, 46.84, 1.367e-07), (32.92, 46.12, 4.49e-08), (33.03, 46.11, -7.997e-08), (33.04, 46.15, -1.344e-07), (32.9, 47.09, 1.556e-07), (32.94, 46.86, -1.059e-07), (32.94, 47.08, -3.135e-08), (32.94, 47.12, -7.475e-08), (32.98, 46.9, -1.354e-07), (33.0, 47.06, 4.63e-08), (33.02, 46.94, 2.479e-07), (32.97, 47.14, -1.171e-07), (33.02, 47.17, -7.256e-08), (32.97, 47.74, 3.778e-07), (33.0, 47.69, -1.075e-07), (33.0, 47.81, -4.64e-08), (33.01, 47.88, -1.173e-08), (33.02, 47.65, -8.64e-08), (33.03, 47.94, 4.109e-08), (33.11, 46.13, -2.39e-08), (33.15, 46.13, 6.641e-07), (33.64, 46.88, -8.936e-08), (33.18, 46.16, -4.805e-07), (33.2, 46.17, -2.283e-07), (33.21, 46.11, 1.181e-07), (33.26, 46.14, -1.462e-07), (33.03, 47.07, -1.062e-07), (33.05, 46.96, -1.01e-07), (33.07, 47.1, -9.847e-08), (33.08, 46.99, -1.137e-07), (33.11, 47.02, -1.077e-07), (33.15, 47.05, -1.883e-07), (33.18, 47.08, -9.654e-08), (33.21, 47.11, -1.211e-07), (33.06, 47.19, -3.022e-07), (33.1, 47.13, -1.127e-07), (33.1, 47.21, -3.389e-08), (33.12, 47.35, -8.704e-08), (33.14, 47.24, -9.993e-08), (33.16, 47.13, -5.926e-08), (33.05, 47.6, -9.121e-08), (33.09, 47.55, -6.363e-08), (33.11, 47.46, -3.142e-08), (33.19, 47.81, -1e-07), (33.05, 48.01, -8.436e-10), (33.1, 48.03, -8.658e-08), (33.15, 48.05, -9.811e-08), (33.21, 48.09, -3.972e-08), (33.28, 48.12, 2.484e-07), (33.36, 46.07, -9.82e-08), (33.4, 46.05, -5.882e-08), (33.44, 46.05, -9.041e-08), (33.31, 46.1, -1.015e-07), (33.45, 46.13, -6.056e-08), (33.47, 46.25, 3.314e-07), (33.49, 46.3, -9.663e-08), (33.34, 48.14, -5.485e-08), (33.37, 48.16, -6.72e-08), (33.42, 48.18, -9.351e-08), (33.48, 48.22, -5.179e-08), (33.54, 48.24, -5.032e-08), (33.52, 48.35, -9.044e-08), (33.54, 48.28, 1.38e-07), (33.53, 48.34, -1.058e-07), (33.49, 48.49, -3.774e-08), (33.48, 48.57, -1.774e-07), (33.51, 48.43, -5.868e-08), (33.52, 48.6, -9.756e-08), (33.56, 46.33, 1.542e-08), (33.64, 46.32, 2.039e-09), (33.72, 46.31, 4.732e-08), (34.15, 46.25, -1.015e-07), (33.58, 48.64, 1.681e-07), (33.64, 48.69, 8.141e-08), (33.7, 48.73, 8.72e-08), (33.77, 48.78, 1.252e-07), (33.8, 46.29, -6.981e-08), (33.83, 46.27, -6.925e-08), (33.87, 46.25, -1.236e-07), (33.95, 46.22, 9.918e-09), (34.0, 46.17, -9.495e-08), (34.04, 46.13, -5.659e-08), (34.57, 47.07, -1e-07), (33.83, 48.83, 1.288e-07), (33.87, 48.86, -6.307e-08), (33.9, 48.87, -9.241e-08), (33.9, 48.88, -9.29e-08), (33.98, 48.85, -9.431e-08), (34.04, 48.83, -5.614e-08), (34.16, 46.12, -1.058e-07), (34.18, 46.19, -9.249e-08), (34.17, 46.29, -9.064e-08), (34.19, 46.15, -2.789e-08), (34.2, 46.26, -9.369e-08), (34.24, 46.22, -8.068e-08), (34.3, 46.26, -7.006e-08), (34.28, 46.17, -4.827e-08), (34.3, 46.11, 7.488e-08), (34.25, 48.75, -9.109e-08), (34.11, 48.8, -1.08e-07), (34.16, 48.78, -6.13e-08), (34.2, 48.76, -2.479e-08), (34.3, 48.73, -2.357e-07), (34.44, 46.02, -1.265e-07), (34.43, 46.1, -8.933e-08), (34.46, 46.11, -9.506e-08), (34.51, 46.0, -5.732e-08), (34.56, 46.0, -5.236e-08), (34.32, 46.11, -1.046e-07), (34.33, 46.16, 2.019e-07), (34.31, 46.19, -1.148e-07), (34.32, 46.25, 1.205e-06), (34.34, 46.23, -8.87e-08), (34.36, 46.19, -1.153e-07), (34.43, 46.18, -6.969e-08), (34.54, 46.2, -1.235e-07), (34.48, 46.15, 1.402e-06), (34.55, 46.11, -1.381e-07), (34.33, 48.74, -6.356e-08), (34.34, 48.84, -2.355e-08), (34.36, 48.94, -4.491e-08), (34.37, 49.03, -1.572e-08), (34.38, 49.07, -1.446e-07), (34.46, 49.08, -1.775e-08), (34.52, 49.1, -8.126e-08), (34.58, 49.11, -2.448e-08), (34.6, 46.02, -1.301e-07), (34.62, 46.06, -1.961e-07), (34.7, 46.0, -1.146e-07), (34.7, 46.1, 3.075e-07), (34.76, 46.07, -2.489e-08), (34.75, 45.98, 1.625e-07), (34.79, 46.05, -3.194e-08), (34.82, 46.01, 2.741e-08), (34.57, 46.09, -5.436e-07), (34.59, 46.17, -7.052e-08), (34.63, 46.17, -8.753e-08), (34.64, 46.1, 4.973e-07), (34.66, 46.18, 1.451e-07), (34.71, 46.18, -8.144e-08), (34.75, 46.16, -1.06e-07), (34.81, 46.12, -2.135e-07), (34.81, 46.16, -3.838e-07), (34.65, 49.13, -5.553e-08), (34.72, 49.15, -4.896e-08), (34.78, 49.16, -7.364e-08), (34.86, 45.82, 2.654e-07), (34.83, 45.84, -8.079e-08), (34.84, 45.95, -2.464e-07), (34.84, 46.04, -2.115e-08), (34.89, 45.86, 9.455e-08), (34.89, 45.9, -5.454e-08), (34.87, 45.96, -9.648e-09), (34.91, 45.86, 1.597e-06), (34.92, 45.86, -7.453e-08), (34.92, 45.86, -3.333e-08), (34.83, 46.12, -2.544e-08), (34.86, 46.22, -5.312e-08), (35.13, 46.36, -1.017e-07), (34.9, 46.24, -2.156e-08), (35.0, 46.26, -9.203e-09), (35.06, 46.27, -7.072e-08), (35.08, 49.17, -5.085e-08), (35.1, 46.29, -1.166e-07), (35.12, 46.33, -5.948e-08), (35.32, 46.34, 1.459e-06), (35.2, 46.37, -2.557e-07), (35.16, 46.5, -1.275e-07), (35.2, 46.44, -9.706e-08), (35.19, 46.5, -1.328e-07), (35.21, 46.46, -8.996e-08), (35.26, 46.36, -4.944e-09), (35.27, 46.43, -1.368e-07), (35.26, 46.45, -8.3e-08), (35.36, 46.36, -1.083e-07), (35.2, 49.15, -9.593e-08), (35.24, 49.13, -6.173e-08), (35.3, 49.09, -8.352e-08), (35.34, 49.07, -2.31e-08), (35.39, 46.39, 1.34e-07), (35.46, 46.45, 7.831e-08), (35.53, 46.47, -2.278e-08), (35.59, 46.49, -7.282e-08), (35.41, 49.03, -7.258e-08), (35.45, 49.0, -2.366e-08), (35.5, 48.97, -6.59e-08), (35.65, 46.53, -9.985e-08), (35.7, 46.57, -2.343e-08), (35.74, 46.6, -2.723e-08), (35.78, 46.61, -7.732e-08), (35.84, 46.63, -8.189e-08), (35.69, 48.97, 6.936e-08), (35.9, 46.66, -5.596e-08), (36.15, 46.67, -8.578e-08), (35.95, 48.66, -7.422e-08), (36.02, 48.89, -1.205e-07), (36.09, 48.81, -1.001e-07), (36.06, 48.84, 2.194e-07), (36.12, 48.77, -1.617e-07), (35.97, 48.98, -1.883e-07), (35.99, 48.94, -1.774e-07), (36.18, 46.67, -8.986e-08), (36.24, 46.66, -9.507e-08), (36.27, 46.61, 2.531e-08), (36.29, 46.64, -3.889e-07), (36.32, 46.67, -1.011e-07), (36.35, 46.71, 4.189e-08), (35.84, 47.43, -8.608e-08), (36.76, 48.39, -8.906e-08), (36.21, 48.64, -8.98e-08), (36.24, 48.59, -9.488e-08), (36.27, 48.55, -4.788e-08), (36.32, 48.56, -9.331e-08), (36.15, 48.72, 1.332e-08), (36.18, 48.67, 1.122e-07), (36.43, 46.73, -2.116e-08), (36.5, 46.75, -8.867e-08), (36.58, 46.77, -4.07e-08), (36.36, 48.59, -1.801e-07), (36.41, 48.62, 3.009e-08), (36.45, 48.65, 7.74e-08), (36.52, 48.65, -6.109e-09), (36.66, 46.79, -2.959e-08), (36.9, 46.92, -1e-07), (36.75, 46.77, -3.325e-09), (36.8, 46.75, -4.326e-08), (36.84, 46.72, -1.616e-07), (36.86, 46.76, -2.409e-07), (36.63, 48.64, -7.07e-09), (36.74, 48.62, -2.256e-07), (36.72, 48.73, -9.02e-08), (36.71, 48.8, -7.867e-08), (36.78, 48.79, -4.906e-08), (36.89, 46.81, 1.663e-07), (36.94, 46.84, 8.237e-08), (36.98, 46.87, -7.916e-08), (37.08, 46.89, -9.029e-08), (37.13, 46.92, -1.136e-07), (36.95, 48.78, 7.551e-09), (37.01, 48.78, -8.082e-08), (37.06, 48.81, 6.934e-08), (37.1, 48.83, -8.668e-08), (37.17, 46.91, 1.043e-06), (37.23, 46.95, -8.62e-07), (37.36, 47.71, -9.791e-08), (37.26, 46.95, -1.511e-07), (37.32, 46.93, -9.294e-08), (37.36, 46.92, 1.649e-07), (37.14, 48.85, -1.037e-07), (37.18, 48.88, -5.207e-08), (37.22, 48.9, -9.098e-08), (37.28, 48.94, 8.879e-08), (37.33, 48.96, -1.177e-07), (37.39, 46.95, -9.223e-08), (37.41, 46.97, -9.49e-08), (37.44, 47.0, -8.929e-08), (37.47, 47.03, -8.679e-08), (37.49, 47.06, -9.101e-08), (37.54, 47.09, -1.131e-07), (37.39, 49.0, -4.874e-08), (37.44, 49.03, -1.4e-07), (37.5, 49.06, 1.182e-07), (37.52, 49.1, -9.592e-09), (37.54, 49.14, -7.144e-09), (37.8, 47.09, 1.467e-07), (37.87, 47.11, -2.456e-09), (37.92, 47.11, -9.618e-08), (37.98, 47.09, -9.903e-08), (37.99, 47.09, -9.355e-08), (38.07, 47.11, -2.077e-07), (38.12, 47.09, -6.943e-08), (38.14, 47.05, -9.82e-08), (38.14, 47.06, -6.103e-08), (38.23, 47.24, -1.03e-07), (38.18, 47.08, -6.968e-08), (38.23, 47.11, -2.211e-07), (38.26, 47.3, -4.783e-08), (38.22, 47.33, -1.099e-07), (38.28, 47.25, -3.7e-08), (38.32, 47.27, 8.913e-08), (38.24, 47.42, -5.095e-08), (38.25, 47.48, 4.732e-08), (38.27, 47.55, -5.34e-08), (38.32, 47.58, -6.12e-08), (38.36, 47.6, -2.723e-08), (38.39, 47.62, -2.014e-08), (38.84, 48.02, -9.79e-08), (38.47, 47.64, 9.349e-08), (38.54, 47.65, -1.243e-08), (38.62, 47.67, 6.161e-08), (38.69, 47.69, 1.107e-07), (38.76, 47.7, -6.788e-08), (38.79, 47.75, -8.119e-08), (38.81, 47.82, -5.226e-08), (38.84, 47.87, -2.164e-08), (39.09, 47.86, 3.051e-09), (39.65, 48.6, -1.059e-07), (39.43, 49.13, -1e-07), (39.15, 47.85, -1.051e-07), (39.42, 47.87, -1.195e-07), (39.49, 47.84, -8.695e-08), (39.7, 48.59, -9.994e-08), (39.71, 48.97, -1.05e-07), (39.69, 48.66, -1.144e-07), (39.68, 48.99, -8.541e-08), (39.68, 49.05, -9.359e-08), (39.75, 47.83, -3.231e-07), (39.78, 47.9, 3.401e-10), (39.82, 47.97, -4.338e-08), (39.85, 48.03, -4.349e-08), (39.88, 48.09, -6.119e-08), (39.95, 48.38, -8.094e-08), (39.9, 48.14, -4.75e-08), (39.92, 48.17, -2.837e-07), (39.83, 48.58, -1.228e-07), (39.88, 48.5, -1.124e-07), (39.86, 48.53, -8.912e-08), (39.91, 48.45, -8.647e-08), (39.72, 48.71, -9.107e-08), (39.75, 48.75, -1.005e-07), (39.8, 48.91, -9.897e-08), (39.78, 48.81, 2.171e-08), (39.81, 48.84, -2.99e-07), (39.86, 48.89, 6.412e-08), (39.88, 48.82, -8.99e-08), (39.93, 48.88, 1.901e-07), (39.76, 48.94, -4.025e-08), (39.88, 49.06, -9.585e-08), (39.95, 49.07, -2.169e-07), (39.96, 48.23, 4.108e-08), (39.98, 48.32, -8.613e-08), (40.0, 48.28, -6.011e-08), (40.01, 48.24, -7.744e-08), (39.96, 48.8, 4.482e-07), (39.99, 48.87, -1.273e-07), (39.99, 48.82, -2.29e-07), (40.03, 48.84, -8.255e-09), (40.05, 48.92, 3.155e-07), (40.09, 48.88, -1.152e-07), (39.99, 49.11, -7.688e-08), (40.03, 49.15, -9.453e-08), (36.26, 46.62, -2.267e-08), (36.27, 46.61, 3.333e-08), (37.33, 46.88, 5.737e-08), (39.25, 47.86, 1.39e-07), (34.85, 49.18, 1.146e-07), (34.92, 49.18, 1.936e-07), (37.56, 49.19, -5.795e-08), (37.56, 49.22, -8.35e-08), (37.7, 49.21, -2.664e-08), (37.84, 49.2, -1.028e-07), (37.86, 49.23, -2.003e-07), (37.89, 49.4, -5.101e-08), (37.86, 49.51, -1.658e-07), (37.87, 49.45, -5.361e-08), (37.91, 49.54, -1.351e-07), (37.91, 49.26, -9.397e-08), (37.91, 49.36, -4.586e-08), (37.94, 49.28, -1.854e-07), (38.04, 49.41, -1e-07), (37.96, 49.58, 2.184e-07), (37.99, 49.61, -1.096e-07), (38.04, 49.65, -7.886e-07), (38.2, 49.7, -1e-07), (37.97, 49.72, -1.142e-07), (37.98, 49.75, -5.316e-08), (38.01, 49.68, -1.097e-07), (38.01, 49.77, -1.642e-07), (38.05, 49.8, 6.751e-08), (38.05, 49.9, 1.35e-06), (38.1, 49.91, 1.709e-10), (38.08, 49.83, -6.156e-08), (38.08, 49.87, -9.989e-08), (38.16, 49.93, -8.856e-08), (38.21, 49.97, -9.62e-08), (38.2, 50.01, -1.001e-07), (38.18, 50.08, 2.535e-07), (38.28, 50.07, -5.039e-08), (38.33, 50.08, -2.199e-08), (38.35, 50.01, 1.281e-07), (38.48, 49.96, -8.993e-08), (38.42, 49.98, -1.147e-07), (38.44, 50.0, 6.142e-08), (38.55, 49.96, 1.989e-08), (38.62, 49.97, -3.149e-08), (38.68, 49.96, -1.632e-07), (38.73, 49.92, -9.712e-08), (38.77, 49.88, -4.352e-08), (38.82, 49.87, -1.173e-08), (38.93, 49.8, -4.273e-08), (38.9, 49.86, -4.853e-07), (38.69, 49.94, 1.13e-08), (38.69, 50.0, -5.081e-07), (38.71, 49.98, 7.834e-08), (39.29, 49.61, -1e-07), (38.97, 49.8, 9.245e-09), (39.06, 49.82, -9.653e-08), (39.12, 49.85, 4.913e-08), (39.23, 49.81, -9.616e-08), (39.18, 49.88, -1.208e-07), (39.2, 49.86, -1.271e-07), (39.25, 49.77, -6.816e-08), (39.3, 49.76, -6.807e-08), (39.38, 49.74, -2.158e-07), (39.43, 49.75, -9.626e-08), (39.62, 49.66, -8.841e-08), (39.72, 49.59, -9.191e-08), (39.65, 49.61, -4.063e-08), (39.54, 49.74, -4.07e-08), (39.59, 49.71, -4.633e-07), (39.6, 49.73, 1.561e-07), (39.61, 49.73, -1.828e-07), (39.79, 49.56, -5.954e-08), (39.91, 49.56, -1.205e-07), (39.97, 49.6, -6.137e-08), (40.13, 49.38, -1.005e-07), (40.07, 49.18, -1.082e-07), (40.09, 49.21, -6.933e-08), (40.12, 49.24, -9.624e-08), (40.18, 49.35, -6.616e-08), (40.21, 49.26, 5.959e-07), (40.02, 49.46, -3.607e-07), (40.04, 49.53, -6.725e-08), (40.07, 49.42, -2.865e-08), (40.12, 49.55, -8.12e-08), (40.13, 49.61, 3.205e-07), (40.16, 49.57, 1.777e-06)], [(332, 333), (146, 147), (329, 328), (191, 193), (471, 472), (20, 27), (214, 215), (403, 264), (215, 216)], [(2, 1, 0), (9, 8, 7), (9, 12, 10), (11, 12, 9), (13, 12, 11), (15, 14, 6), (15, 16, 14), (17, 16, 15), (19, 18, 17), (20, 18, 19), (26, 18, 20), (36, 22, 21), (23, 22, 36), (36, 13, 11), (26, 29, 18), (28, 30, 36), (26, 31, 29), (36, 29, 31), (34, 36, 32), (35, 40, 39), (41, 35, 39), (35, 33, 40), (54, 35, 42), (36, 25, 24), (36, 46, 45), (51, 36, 49), (52, 36, 51), (48, 47, 54), (50, 48, 54), (82, 44, 36), (82, 57, 56), (58, 57, 82), (82, 36, 52), (59, 82, 52), (82, 60, 61), (82, 62, 58), (70, 67, 68), (104, 75, 74), (76, 104, 74), (81, 64, 82), (82, 83, 81), (82, 84, 83), (86, 85, 84), (86, 84, 82), (82, 88, 90), (92, 82, 91), (93, 82, 92), (82, 93, 94), (96, 89, 73), (95, 96, 73), (99, 96, 97), (82, 99, 98), (104, 103, 102), (104, 78, 75), (104, 101, 78), (105, 104, 79), (143, 104, 108), (109, 143, 108), (113, 86, 82), (113, 111, 110), (112, 111, 113), (116, 113, 82), (117, 143, 109), (118, 143, 117), (119, 143, 118), (124, 127, 125), (82, 129, 116), (132, 130, 82), (124, 125, 128), (133, 124, 128), (136, 124, 135), (141, 140, 132), (146, 124, 144), (145, 146, 144), (149, 124, 148), (153, 150, 151), (156, 154, 152), (171, 157, 155), (171, 155, 156), (143, 152, 132), (160, 124, 149), (161, 124, 160), (159, 143, 124), (162, 124, 161), (162, 159, 124), (167, 164, 166), (169, 158, 157), (170, 157, 171), (176, 174, 143), (163, 179, 143), (180, 143, 179), (181, 143, 180), (183, 143, 182), (188, 187, 168), (190, 191, 189), (143, 196, 176), (197, 195, 196), (143, 200, 199), (143, 201, 200), (203, 202, 201), (143, 185, 186), (205, 143, 204), (210, 194, 193), (210, 209, 194), (213, 211, 209), (202, 217, 193), (222, 221, 219), (224, 222, 219), (219, 225, 224), (228, 219, 143), (228, 229, 219), (234, 231, 230), (268, 234, 230), (235, 226, 233), (143, 268, 230), (236, 143, 223), (237, 143, 236), (238, 143, 237), (239, 143, 238), (268, 243, 242), (244, 143, 239), (245, 143, 244), (255, 143, 246), (268, 248, 247), (268, 249, 248), (251, 250, 268), (254, 253, 268), (258, 255, 256), (261, 255, 260), (266, 263, 262), (265, 402, 263), (268, 267, 266), (271, 255, 270), (269, 255, 272), (259, 274, 255), (268, 276, 267), (268, 277, 276), (268, 278, 277), (279, 269, 273), (289, 269, 282), (282, 269, 281), (284, 285, 283), (284, 287, 286), (290, 269, 289), (305, 269, 290), (305, 290, 291), (293, 291, 292), (284, 294, 288), (284, 295, 294), (284, 296, 295), (305, 291, 293), (299, 305, 293), (302, 305, 301), (305, 304, 298), (307, 308, 404), (309, 305, 302), (312, 305, 311), (305, 316, 315), (305, 317, 316), (318, 317, 305), (319, 318, 305), (321, 322, 305), (323, 305, 322), (324, 305, 323), (305, 326, 325), (328, 327, 305), (334, 330, 328), (334, 331, 330), (338, 334, 328), (334, 336, 335), (337, 339, 334), (340, 339, 337), (305, 338, 328), (305, 344, 343), (305, 345, 344), (347, 348, 346), (347, 350, 349), (347, 351, 350), (353, 352, 347), (359, 356, 347), (357, 405, 359), (357, 360, 405), (363, 357, 358), (364, 357, 363), (357, 368, 367), (362, 370, 369), (377, 362, 375), (382, 380, 363), (386, 385, 384), (388, 366, 358), (392, 362, 391), (393, 390, 392), (395, 394, 385), (395, 397, 396), (399, 395, 398), (388, 401, 400), (406, 143, 206), (223, 143, 407), (305, 324, 408), (410, 305, 409), (411, 305, 410), (305, 411, 412), (416, 415, 414), (420, 419, 418), (419, 305, 417), (420, 413, 415), (418, 413, 420), (421, 420, 416), (424, 420, 423), (431, 433, 430), (433, 424, 432), (431, 434, 433), (424, 433, 434), (435, 424, 434), (438, 436, 437), (441, 424, 435), (443, 441, 442), (446, 424, 445), (447, 424, 452), (449, 424, 448), (453, 454, 446), (455, 358, 424), (457, 455, 456), (460, 459, 455), (460, 455, 458), (462, 455, 459), (468, 467, 455), (469, 455, 465), (470, 455, 469), (473, 358, 467), (474, 388, 473), (476, 479, 478), (476, 481, 479), (483, 388, 474), (484, 388, 482), (475, 485, 483), (265, 264, 402), (306, 304, 305), (427, 424, 423), (471, 470, 469), (2, 3, 1), (5, 3, 2), (6, 5, 2), (5, 4, 3), (9, 10, 8), (6, 14, 5), (17, 18, 16), (36, 21, 13), (36, 24, 23), (11, 28, 36), (29, 36, 30), (32, 36, 31), (37, 39, 38), (39, 40, 38), (41, 42, 35), (42, 43, 54), (36, 45, 25), (36, 44, 46), (49, 36, 34), (54, 47, 35), (43, 55, 54), (54, 53, 50), (82, 56, 44), (59, 60, 82), (54, 60, 53), (54, 61, 60), (64, 63, 62), (82, 64, 62), (61, 66, 82), (66, 69, 82), (69, 71, 82), (65, 68, 67), (72, 70, 68), (72, 87, 70), (72, 73, 87), (77, 104, 76), (81, 80, 64), (71, 88, 82), (90, 91, 82), (73, 89, 87), (95, 97, 96), (99, 100, 96), (99, 94, 100), (99, 82, 94), (104, 102, 101), (104, 98, 103), (79, 104, 77), (106, 104, 105), (106, 107, 104), (107, 108, 104), (113, 114, 112), (113, 115, 114), (113, 116, 115), (104, 82, 98), (119, 120, 143), (121, 143, 120), (128, 125, 126), (132, 131, 130), (132, 137, 131), (82, 130, 129), (143, 82, 104), (123, 143, 121), (124, 143, 123), (127, 124, 122), (133, 134, 124), (134, 135, 124), (132, 138, 137), (132, 139, 138), (132, 140, 139), (150, 142, 141), (136, 144, 124), (148, 124, 146), (132, 150, 141), (132, 151, 150), (156, 155, 154), (143, 156, 152), (82, 143, 132), (163, 143, 159), (165, 166, 164), (166, 168, 167), (170, 169, 157), (143, 172, 156), (143, 173, 172), (143, 174, 173), (176, 175, 174), (176, 177, 175), (178, 195, 166), (143, 181, 182), (184, 143, 183), (184, 185, 143), (188, 168, 166), (189, 191, 192), (195, 188, 166), (195, 198, 188), (197, 198, 195), (143, 197, 196), (143, 199, 197), (201, 143, 203), (186, 204, 143), (209, 207, 208), (210, 213, 209), (209, 211, 207), (212, 214, 211), (213, 212, 211), (203, 217, 202), (217, 210, 193), (143, 218, 203), (219, 218, 143), (219, 220, 218), (219, 221, 220), (143, 230, 228), (229, 227, 219), (268, 233, 234), (233, 226, 232), (268, 235, 233), (268, 240, 235), (268, 241, 240), (268, 242, 241), (255, 268, 143), (246, 143, 245), (268, 247, 243), (250, 249, 268), (252, 255, 246), (251, 268, 253), (258, 257, 255), (257, 259, 255), (252, 260, 255), (261, 256, 255), (268, 262, 254), (268, 266, 262), (266, 265, 263), (255, 269, 268), (271, 272, 255), (273, 269, 272), (274, 275, 255), (275, 270, 255), (268, 283, 278), (279, 280, 269), (280, 281, 269), (268, 284, 283), (284, 286, 285), (284, 288, 287), (305, 284, 268), (269, 305, 268), (284, 297, 296), (305, 298, 284), (297, 284, 298), (300, 305, 299), (300, 301, 305), (298, 304, 303), (307, 306, 305), (307, 314, 308), (309, 310, 305), (310, 311, 305), (312, 313, 305), (313, 320, 305), (307, 315, 314), (305, 315, 307), (320, 321, 305), (305, 325, 319), (327, 326, 305), (331, 335, 333), (334, 335, 331), (338, 337, 334), (305, 341, 338), (305, 342, 341), (343, 342, 305), (305, 346, 345), (305, 347, 346), (347, 349, 348), (358, 347, 305), (347, 352, 351), (354, 353, 347), (355, 354, 347), (347, 356, 355), (357, 359, 347), (358, 357, 347), (357, 361, 360), (357, 367, 361), (365, 363, 358), (366, 365, 358), (369, 368, 357), (362, 369, 357), (362, 371, 370), (362, 373, 371), (362, 374, 373), (377, 376, 362), (376, 378, 362), (378, 372, 362), (363, 379, 364), (363, 380, 379), (381, 382, 363), (381, 383, 382), (381, 385, 383), (384, 385, 381), (386, 395, 385), (387, 381, 363), (362, 390, 374), (372, 391, 362), (392, 390, 362), (395, 396, 394), (395, 399, 397), (388, 400, 389), (205, 206, 143), (407, 143, 406), (409, 305, 408), (412, 417, 305), (419, 420, 305), (416, 420, 415), (421, 422, 420), (422, 423, 420), (426, 424, 425), (424, 427, 425), (426, 428, 424), (428, 429, 424), (429, 432, 424), (424, 305, 420), (438, 439, 436), (436, 440, 435), (439, 440, 436), (440, 442, 435), (424, 358, 305), (442, 441, 435), (444, 424, 441), (444, 445, 424), (447, 448, 424), (449, 451, 424), (451, 450, 424), (446, 452, 424), (450, 455, 424), (450, 456, 455), (457, 458, 455), (461, 459, 460), (462, 463, 455), (464, 455, 463), (464, 465, 455), (466, 468, 455), (470, 466, 455), (467, 358, 455), (473, 388, 358), (388, 477, 401), (388, 478, 477), (476, 478, 388), (484, 476, 388), (480, 481, 476), (475, 483, 474), (388, 483, 482), (475, 486, 485), (486, 487, 485)])
me_mesh_004.update()
me_mesh_005 = bpy.data.meshes.new('Mesh.005')
me_mesh_005.from_pydata([(28.41, 45.3, -6.162e-08), (28.22, 45.47, -1.739e-07), (28.28, 45.45, -2.852e-08), (28.3, 45.54, 2.262e-07), (28.29, 45.39, -6.516e-08), (28.41, 45.51, -4.533e-08), (28.34, 45.33, -7.822e-08), (28.43, 45.48, -1.055e-07), (28.48, 45.27, -1.453e-07), (28.57, 45.25, -8.15e-08), (28.51, 45.5, -1.054e-07), (28.65, 45.24, -5.989e-08), (28.5, 45.58, -1.023e-07), (28.49, 45.67, -1.122e-07), (28.54, 45.71, -1.131e-07), (28.6, 45.76, -1.128e-07), (28.7, 45.8, -7.435e-09), (28.75, 45.23, -7.088e-08), (28.77, 45.3, 4.693e-08), (28.78, 45.25, 1e-06), (28.89, 45.3, 2.103e-07), (28.82, 45.33, -2.398e-07), (29.62, 45.87, -1e-07), (28.78, 45.83, -2.139e-08), (28.77, 45.95, 1.024e-07), (28.86, 45.97, -3.4e-08), (28.98, 46.0, -1.207e-07), (28.85, 48.08, 3.918e-07), (28.91, 47.99, -2.42e-07), (28.94, 48.09, -9.73e-08), (28.94, 45.28, 1.516e-07), (28.96, 45.33, 1.25e-07), (29.04, 45.36, -4.18e-08), (29.11, 45.38, -2.83e-08), (29.18, 45.4, -1.039e-07), (28.96, 46.1, 1.609e-07), (29.12, 46.18, -1e-07), (29.57, 46.36, -9.886e-08), (29.0, 46.32, -9.817e-08), (29.06, 46.19, -6.719e-08), (29.03, 46.26, -5.896e-08), (28.97, 46.38, 1.333e-08), (29.04, 46.48, -6.628e-08), (29.14, 46.52, 7.976e-10), (29.22, 46.55, 1.391e-07), (29.12, 47.55, -3.333e-08), (29.12, 47.55, -7.644e-08), (29.12, 47.56, 5.385e-07), (29.15, 47.52, 4.969e-08), (29.19, 47.44, 3.315e-07), (29.15, 47.56, -1.317e-07), (28.95, 48.15, -9.816e-08), (29.08, 47.99, -9.486e-08), (29.12, 48.17, -7.538e-08), (29.19, 47.99, -1.587e-08), (29.02, 48.17, -8.363e-08), (29.07, 48.19, 2.373e-08), (29.07, 48.19, -5.17e-08), (29.22, 45.43, -5.017e-08), (29.29, 45.44, 5.056e-08), (29.45, 45.45, -9.142e-08), (29.22, 46.37, -2.143e-07), (29.31, 46.41, -1.05e-07), (29.39, 46.45, -8.76e-08), (29.44, 46.48, -4.842e-08), (29.45, 46.48, -7.791e-08), (29.4, 47.32, -1.349e-07), (29.19, 47.44, -3.333e-08), (29.19, 47.44, -7.194e-08), (29.2, 47.58, -7.346e-08), (29.23, 47.66, -8.478e-08), (29.58, 47.37, -1.008e-07), (29.33, 47.45, -7.943e-08), (29.37, 47.38, -7.783e-08), (29.26, 47.76, -3.672e-08), (29.2, 47.9, -1.107e-07), (29.24, 48.1, -3.08e-08), (29.19, 48.13, -9.918e-08), (29.29, 47.88, -1.739e-07), (29.29, 48.09, 2.802e-08), (29.39, 48.11, 7.029e-08), (29.51, 48.12, -9.048e-08), (29.67, 45.25, -5.913e-08), (29.65, 45.34, 6.094e-08), (29.69, 45.2, 1.545e-07), (29.5, 45.43, -8.642e-08), (29.62, 45.48, -9.816e-08), (29.57, 45.39, -7.49e-08), (29.64, 45.53, 7.131e-08), (29.77, 45.47, -1.228e-07), (29.48, 46.45, 5.192e-08), (29.68, 46.36, -8.989e-08), (29.71, 46.42, -9.242e-08), (29.58, 46.94, 7.292e-08), (29.6, 46.99, -1.123e-07), (29.62, 47.05, -1.785e-07), (29.71, 46.93, 6.404e-08), (29.48, 47.32, -1.497e-07), (29.59, 47.28, 7.13e-08), (29.6, 47.18, 8.986e-08), (29.5, 47.37, -1.012e-07), (29.72, 48.05, -1e-07), (29.59, 48.1, -1.073e-07), (29.61, 48.12, -5.467e-09), (29.67, 48.1, -1.847e-07), (29.61, 48.13, 1.517e-06), (29.67, 48.19, -9.008e-08), (29.75, 45.22, -6.32e-08), (29.76, 45.27, 1.572e-07), (29.77, 45.38, -7.598e-08), (29.71, 45.58, -3.477e-08), (29.76, 45.61, -7.388e-08), (29.83, 45.64, 4.369e-09), (29.89, 45.67, -5.039e-08), (29.94, 45.7, 1.194e-07), (29.86, 46.37, -8.157e-08), (29.73, 46.46, 1.177e-07), (29.79, 46.42, -9.974e-08), (29.89, 46.55, -2.541e-07), (29.92, 46.52, -9.407e-08), (30.02, 46.36, 7.364e-08), (29.96, 46.58, 1.697e-07), (29.95, 46.66, 2.088e-07), (29.75, 46.87, 3.044e-07), (29.87, 46.89, -1.588e-07), (29.92, 46.86, -1.187e-07), (29.79, 48.2, -9.955e-08), (29.79, 48.37, -9.2e-08), (29.84, 48.39, -8.953e-08), (29.9, 48.42, -3.365e-08), (29.96, 48.45, -3.646e-08), (30.0, 45.74, -9.007e-08), (30.05, 45.77, -6.579e-08), (30.13, 45.81, -8.957e-08), (30.19, 45.85, -7.221e-08), (30.74, 46.49, -1.078e-07), (29.98, 46.49, -1.198e-07), (30.04, 46.46, -9.862e-08), (30.1, 46.37, -9.794e-08), (30.12, 46.42, -7.141e-07), (29.96, 46.82, -1.157e-07), (30.14, 48.49, -8.504e-08), (30.01, 48.48, -7.041e-08), (30.24, 45.89, -1.022e-07), (30.29, 45.93, -2.398e-07), (30.3, 45.98, -1.077e-07), (30.35, 46.01, 3.154e-07), (30.42, 46.04, 1.061e-09), (30.14, 46.96, -9.082e-08), (30.28, 48.51, -2.764e-08), (30.38, 48.52, -8.848e-09), (30.42, 48.57, -7.102e-09), (30.5, 46.11, -1.008e-07), (30.56, 46.18, -1.808e-07), (30.63, 46.26, -8.648e-08), (30.69, 46.33, -1.194e-07), (30.48, 48.57, 5.216e-08), (30.54, 48.63, 2.086e-08), (30.57, 48.57, -1.373e-07), (30.58, 48.68, -8.326e-08), (30.65, 48.75, -9.179e-08), (30.76, 46.41, 1.69e-07), (30.74, 46.54, 8.802e-07), (30.8, 46.56, -1.318e-07), (30.83, 46.55, 8.321e-07), (31.33, 48.02, -9.356e-08), (30.96, 46.59, -9.614e-08), (30.97, 48.76, 1.087e-07), (31.06, 46.61, -8.709e-09), (31.17, 46.63, -2.626e-07), (31.06, 48.74, 1.231e-07), (31.17, 48.74, -1.2e-07), (31.31, 46.61, -7.052e-08), (31.47, 46.72, -2.443e-07), (31.4, 46.63, -3.347e-08), (31.45, 46.78, -1.314e-07), (31.45, 46.68, -2.567e-07), (31.49, 46.64, -6.412e-08), (31.25, 48.76, -5.286e-08), (31.25, 48.77, -4.179e-08), (31.33, 48.74, -1.46e-07), (31.38, 48.73, -6.436e-08), (31.43, 48.76, -8.169e-08), (31.5, 48.79, -6.989e-08), (31.5, 46.62, -8.475e-08), (31.49, 46.64, -2.444e-08), (31.51, 46.73, -1.088e-07), (31.51, 46.74, -1.307e-07), (31.52, 46.68, -5.439e-08), (31.53, 46.77, -2.788e-07), (31.55, 46.61, 1.186e-06), (31.56, 46.6, -3.333e-08), (31.56, 46.6, -5.219e-08), (31.56, 46.75, -1.061e-07), (31.61, 46.65, -8.193e-08), (31.73, 46.63, -3.549e-08), (32.3, 48.48, -9.844e-08), (31.56, 48.83, 1.379e-07), (31.58, 48.9, -1.439e-07), (31.64, 48.91, -8.914e-08), (31.74, 48.93, -1.992e-08), (31.84, 46.62, -9.551e-08), (31.88, 46.83, -1.046e-07), (31.9, 46.65, 8.272e-08), (31.88, 46.71, -3.283e-08), (31.95, 46.86, 2.436e-09), (31.95, 46.8, -2.883e-08), (31.96, 46.73, 3.605e-08), (31.96, 46.83, -2.009e-07), (32.01, 46.86, -9.887e-08), (32.45, 47.17, -9.961e-08), (31.98, 46.92, -4.794e-08), (31.88, 48.9, -8.708e-08), (31.94, 48.89, -5.146e-08), (31.83, 48.92, -5.421e-08), (32.0, 48.91, 4.255e-11), (32.02, 46.67, 2.666e-07), (32.11, 46.72, -1.228e-07), (32.19, 46.77, -6.834e-08), (32.27, 46.82, 3.486e-08), (32.03, 46.94, -9.942e-08), (32.13, 48.9, -1.521e-07), (32.17, 48.94, -9.745e-08), (32.21, 49.01, -9.207e-08), (32.25, 49.07, 3.585e-08), (32.47, 46.84, -5.245e-08), (32.9, 47.1, -1.002e-07), (32.37, 49.05, -6.979e-08), (32.47, 49.04, -1.144e-07), (32.51, 48.96, -5.665e-08), (32.77, 46.85, -4.851e-08), (32.65, 48.95, -7.845e-08), (28.94, 46.45, 7.372e-07), (29.19, 47.44, 1.526e-07), (32.77, 49.16, 2.959e-07), (32.93, 47.07, -9.846e-08), (32.94, 46.87, -1.651e-07), (32.99, 46.92, -9.608e-08), (33.04, 46.96, -1.301e-07), (33.0, 47.05, -3.42e-07), (32.99, 47.16, -5.978e-08), (33.04, 47.61, -8.993e-08), (32.97, 47.73, -1.887e-07), (32.99, 47.8, -5.894e-08), (33.0, 47.68, -9.196e-08), (33.01, 47.88, -1.423e-07), (33.09, 48.85, -1e-07), (32.79, 48.97, -4.896e-08), (32.83, 49.13, -7.086e-08), (32.86, 48.99, -1.576e-07), (32.84, 49.07, -1.072e-07), (32.89, 49.1, -1.028e-07), (33.06, 49.19, -6.656e-08), (33.07, 47.09, -7.913e-08), (33.09, 47.0, -6.313e-08), (33.13, 47.05, 6.353e-08), (33.2, 47.11, 3.654e-07), (33.08, 47.21, -7.888e-08), (33.11, 47.35, -7.508e-08), (33.11, 47.13, -2.066e-08), (33.13, 47.25, 6.562e-08), (33.08, 47.55, -7.151e-08), (33.1, 47.46, -2.088e-08), (33.04, 47.98, 3.175e-08), (33.06, 48.01, 1.678e-08), (33.13, 48.04, -6.075e-08), (33.19, 48.07, -8.052e-08), (33.25, 48.1, -9.511e-09), (33.14, 49.14, 1.235e-07), (33.19, 49.09, -3.953e-07), (33.23, 49.11, -1.076e-07), (33.26, 49.14, 5.377e-07), (33.32, 48.14, -6.268e-08), (33.38, 48.17, -1e-07), (33.47, 48.21, -3.743e-08), (33.51, 48.36, -7.124e-08), (33.54, 48.26, 2.79e-07), (33.49, 48.48, -1.102e-07), (33.48, 48.57, 8.528e-08), (33.53, 48.61, -2.325e-08), (33.46, 48.93, -7.472e-08), (33.59, 48.92, -1.066e-07), (33.34, 48.95, -3.364e-08), (33.29, 49.07, -1.635e-07), (33.58, 48.65, -7.541e-08), (33.65, 48.7, -8.723e-08), (33.71, 48.75, -5.189e-08), (33.8, 48.92, -7.36e-08), (33.78, 48.8, -4.613e-08), (33.65, 48.97, -9.564e-09), (33.71, 48.95, -3.727e-08), (33.85, 48.86, -1.097e-07), (33.89, 48.89, 2.648e-06), (32.8, 49.19, -1.169e-07), (32.87, 49.24, 1.651e-08), (32.97, 49.21, -5.447e-08)], [(45, 46), (67, 68), (68, 233), (178, 179), (103, 105), (191, 192), (190, 192), (177, 185), (56, 57), (186, 187), (46, 47), (233, 49), (64, 65)], [(3, 2, 1), (7, 6, 4), (9, 8, 7), (11, 9, 7), (16, 12, 15), (18, 19, 10), (10, 21, 18), (12, 21, 10), (22, 12, 16), (22, 23, 24), (25, 22, 24), (25, 26, 22), (52, 28, 27), (27, 29, 52), (12, 33, 32), (36, 26, 35), (36, 39, 40), (38, 41, 232), (42, 38, 232), (36, 38, 42), (43, 36, 42), (43, 44, 36), (50, 48, 47), (77, 54, 52), (52, 51, 55), (77, 52, 55), (12, 59, 58), (12, 60, 59), (22, 60, 12), (37, 22, 36), (37, 36, 61), (63, 37, 62), (50, 72, 49), (71, 50, 69), (100, 73, 72), (100, 72, 71), (100, 66, 73), (71, 70, 74), (71, 74, 78), (77, 75, 54), (101, 71, 78), (81, 78, 80), (85, 60, 22), (88, 86, 22), (90, 37, 64), (91, 22, 37), (148, 96, 94), (148, 94, 95), (148, 99, 98), (148, 98, 71), (148, 95, 99), (101, 81, 102), (102, 103, 101), (101, 103, 104), (82, 107, 84), (22, 110, 88), (22, 113, 112), (22, 114, 113), (92, 22, 91), (116, 117, 92), (115, 22, 92), (148, 123, 96), (148, 124, 123), (148, 125, 124), (165, 71, 101), (126, 101, 106), (165, 101, 126), (129, 165, 128), (130, 165, 129), (22, 132, 131), (133, 132, 22), (22, 134, 133), (135, 22, 138), (135, 136, 119), (135, 122, 148), (148, 122, 140), (130, 142, 165), (22, 144, 143), (22, 146, 145), (165, 148, 71), (22, 152, 147), (156, 165, 151), (158, 165, 156), (158, 157, 159), (165, 158, 160), (148, 162, 135), (148, 163, 162), (165, 166, 164), (167, 165, 160), (170, 165, 167), (178, 165, 171), (173, 176, 174), (181, 165, 180), (183, 165, 182), (165, 187, 175), (165, 189, 187), (193, 184, 188), (193, 189, 165), (193, 194, 190), (199, 165, 197), (196, 165, 199), (196, 199, 200), (193, 201, 195), (203, 201, 193), (210, 193, 165), (193, 205, 202), (211, 193, 210), (211, 205, 193), (213, 196, 212), (212, 196, 214), (210, 207, 206), (209, 210, 206), (210, 218, 217), (220, 210, 209), (196, 210, 165), (222, 196, 221), (221, 196, 215), (223, 196, 222), (210, 225, 219), (227, 196, 224), (228, 196, 227), (231, 196, 229), (247, 196, 231), (235, 230, 226), (235, 236, 230), (239, 237, 235), (243, 242, 210), (210, 245, 243), (241, 210, 244), (245, 210, 196), (249, 196, 247), (253, 237, 239), (237, 254, 238), (253, 254, 237), (253, 255, 254), (259, 256, 253), (261, 210, 241), (196, 263, 245), (273, 267, 266), (269, 246, 251), (283, 246, 270), (276, 274, 273), (278, 277, 246), (283, 282, 246), (280, 246, 282), (284, 279, 246), (285, 284, 246), (281, 288, 286), (293, 294, 234), (268, 251, 252), (251, 249, 250), (5, 2, 3), (2, 7, 4), (7, 0, 6), (5, 7, 2), (7, 8, 0), (10, 11, 7), (13, 14, 12), (14, 15, 12), (10, 17, 11), (19, 17, 10), (12, 20, 21), (16, 23, 22), (31, 30, 20), (12, 31, 20), (31, 12, 32), (34, 33, 12), (26, 36, 22), (35, 39, 36), (38, 36, 40), (50, 49, 48), (51, 52, 29), (53, 77, 55), (56, 53, 55), (12, 58, 34), (44, 61, 36), (61, 62, 37), (70, 71, 69), (71, 72, 50), (76, 78, 77), (77, 78, 75), (76, 79, 78), (79, 80, 78), (86, 87, 85), (22, 86, 85), (89, 83, 87), (86, 89, 87), (64, 37, 63), (94, 96, 93), (100, 97, 66), (81, 101, 78), (104, 106, 101), (82, 108, 107), (89, 108, 82), (89, 109, 108), (89, 82, 83), (22, 111, 110), (111, 22, 112), (117, 115, 92), (115, 120, 22), (118, 121, 119), (127, 165, 126), (128, 165, 127), (22, 131, 114), (121, 135, 119), (135, 137, 136), (120, 138, 22), (135, 139, 137), (139, 135, 138), (122, 135, 121), (148, 140, 125), (142, 141, 165), (134, 22, 143), (145, 144, 22), (22, 147, 146), (141, 149, 165), (149, 150, 165), (151, 165, 150), (22, 153, 152), (135, 153, 22), (135, 154, 153), (135, 155, 154), (135, 161, 155), (159, 160, 158), (163, 148, 164), (165, 164, 148), (165, 168, 166), (168, 165, 169), (165, 172, 169), (170, 171, 165), (165, 175, 172), (175, 173, 172), (173, 174, 172), (180, 165, 178), (182, 165, 181), (185, 188, 184), (193, 190, 184), (193, 195, 194), (183, 197, 165), (198, 199, 197), (204, 203, 193), (202, 204, 193), (208, 209, 206), (200, 214, 196), (213, 215, 196), (217, 216, 207), (210, 217, 207), (210, 219, 218), (210, 220, 211), (226, 225, 210), (224, 196, 223), (228, 229, 196), (226, 230, 225), (237, 236, 235), (226, 210, 240), (210, 257, 240), (242, 244, 210), (249, 246, 196), (251, 246, 249), (256, 255, 253), (258, 260, 210), (210, 260, 257), (261, 262, 210), (262, 258, 210), (196, 264, 263), (273, 264, 196), (273, 265, 264), (273, 266, 265), (273, 272, 267), (246, 273, 196), (268, 269, 251), (269, 270, 246), (270, 271, 283), (275, 276, 273), (246, 277, 273), (277, 275, 273), (246, 279, 278), (280, 281, 246), (281, 285, 246), (281, 286, 285), (287, 288, 281), (290, 281, 289), (290, 287, 281), (287, 291, 288), (292, 291, 287), (294, 248, 234), (251, 248, 294), (295, 252, 251), (294, 295, 251)])
me_mesh_005.update()
me_mesh_006 = bpy.data.meshes.new('Mesh.006')
me_mesh_006.from_pydata([(31.54, 46.54, 6.069e-07), (31.58, 46.52, 2.222e-08), (31.61, 46.5, -7.618e-08), (31.62, 46.54, 1.164e-07), (31.64, 46.48, -4.362e-08), (31.66, 46.46, -6.77e-08), (31.69, 46.45, 4.466e-08), (31.71, 46.43, 9.604e-08), (31.7, 46.49, -1.581e-07), (31.75, 46.54, -8.97e-08), (31.75, 46.54, -1.086e-07), (31.77, 46.3, -1.39e-08), (31.79, 46.27, -7.536e-08), (31.79, 46.32, -9.879e-08), (31.87, 46.33, -2.774e-08), (31.88, 46.27, -2.578e-07), (31.9, 46.3, -8.963e-08), (31.94, 46.3, -1.091e-07), (31.96, 46.28, -3.866e-08), (31.99, 46.34, -1.009e-07), (31.98, 46.26, -4.987e-08), (31.8, 46.48, -6.555e-08), (31.83, 46.52, 3.175e-08), (31.87, 46.47, -3.714e-08), (31.94, 46.45, -1.076e-07), (31.9, 46.51, 1.251e-07), (31.95, 46.44, -9.684e-08), (31.96, 46.49, 2.299e-08), (32.0, 46.49, 2.174e-07), (32.09, 46.25, -1.086e-07), (32.1, 46.21, -1.411e-07), (32.38, 46.46, -1.094e-07), (32.16, 46.19, -5.824e-08), (32.2, 46.18, -5.438e-08), (32.24, 46.13, -1.075e-07), (32.23, 46.17, -1.01e-07), (32.01, 46.49, 4.138e-08), (32.0, 46.49, -3.333e-08), (32.03, 46.37, -1.951e-08), (32.04, 46.44, -1.024e-07), (32.06, 46.38, 2.661e-07), (32.05, 46.42, -8.59e-08), (32.08, 46.49, 6.905e-08), (32.07, 46.39, -6.587e-08), (32.12, 46.49, -6.108e-08), (32.13, 46.59, -7.662e-08), (32.14, 46.56, 1.217e-07), (32.2, 46.58, 3.437e-08), (32.59, 46.44, -1e-07), (32.25, 46.59, -1.016e-07), (32.25, 46.48, 1.568e-08), (32.02, 46.66, 9.46e-08), (32.05, 46.62, -1.262e-07), (32.04, 46.67, -1.702e-08), (32.06, 46.69, -5.796e-08), (32.12, 46.62, -1.021e-07), (32.09, 46.7, -8.163e-08), (32.12, 46.72, -3.265e-08), (32.14, 46.73, -5.094e-08), (32.17, 46.75, -2.447e-08), (32.19, 46.77, -8.596e-08), (32.22, 46.78, -6.645e-08), (32.25, 46.8, -4.097e-08), (32.48, 46.08, 3.037e-08), (32.32, 46.11, -6.317e-08), (32.4, 46.1, -2.151e-08), (32.28, 46.58, -8.533e-08), (32.32, 46.56, 2.553e-07), (32.34, 46.57, -4.283e-08), (32.45, 46.58, -8.842e-08), (32.42, 46.48, -6.706e-08), (32.46, 46.5, -6.037e-08), (32.49, 46.51, -9.394e-08), (32.52, 46.6, -4.226e-08), (32.51, 46.53, -8.644e-08), (32.27, 46.82, -8.097e-08), (32.47, 46.83, -6.818e-08), (32.58, 46.08, -9.961e-08), (32.63, 46.1, -9.78e-08), (32.63, 46.11, -1.008e-07), (32.81, 46.12, -3.867e-08), (32.54, 46.54, -2.068e-08), (32.56, 46.56, -2.465e-08), (32.59, 46.57, -2.095e-07), (32.6, 46.59, -2.069e-07), (32.76, 46.72, -1e-07), (32.58, 46.6, -9.469e-08), (32.6, 46.84, -9.17e-08), (32.78, 46.84, -9.747e-08), (32.92, 46.12, 1.705e-08), (33.03, 46.11, -7.997e-08), (33.03, 46.15, -1.044e-07), (32.78, 46.85, -7.863e-08), (32.88, 47.09, -3.692e-08), (32.91, 47.1, 1.754e-08), (32.94, 46.86, -1.059e-07), (32.94, 47.08, -3.135e-08), (32.94, 47.12, -7.475e-08), (32.96, 46.88, -9.976e-08), (32.99, 46.91, -1.296e-07), (32.99, 47.06, -7.616e-08), (33.01, 47.06, 9.026e-09), (33.02, 46.94, 2.479e-07), (32.97, 47.13, -6.345e-08), (32.99, 47.15, -3.128e-08), (33.02, 47.17, -3.585e-08), (32.97, 47.71, -4.507e-08), (32.98, 47.75, 1.428e-08), (33.0, 47.69, -2.521e-09), (32.99, 47.81, -7.952e-08), (33.01, 47.66, -7.454e-08), (33.0, 47.82, -1.004e-07), (33.01, 47.88, -5.498e-08), (33.03, 47.64, -6.211e-08), (33.03, 47.94, 4.109e-08), (33.05, 46.15, -6.837e-08), (33.11, 46.13, -6.471e-08), (33.14, 46.12, 7.235e-07), (33.16, 46.15, -9.046e-08), (33.22, 46.41, -1e-07), (33.18, 46.16, -4.805e-07), (33.2, 46.17, -1.388e-06), (33.21, 46.11, 8.034e-08), (33.21, 46.17, -9.962e-08), (33.24, 46.14, -4.237e-09), (33.28, 46.13, -8.593e-08), (33.03, 47.07, -1.062e-07), (33.04, 46.95, -1.036e-07), (33.06, 46.97, -1.157e-07), (33.06, 47.09, -8.226e-08), (33.07, 46.98, -9.882e-08), (33.09, 47.0, -1.241e-07), (33.08, 47.11, -2.232e-08), (33.11, 47.02, -1.077e-07), (33.15, 47.05, -1.883e-07), (33.18, 47.07, -7.405e-08), (33.19, 47.09, -8.631e-08), (33.05, 47.18, -1.346e-08), (33.07, 47.2, 1.673e-07), (33.1, 47.13, -1.179e-07), (33.1, 47.21, -3.389e-08), (33.14, 47.23, -9.219e-08), (33.13, 47.35, -7.247e-09), (33.14, 47.26, -8.06e-08), (33.36, 47.61, -8.555e-08), (33.16, 47.13, -4.297e-08), (33.21, 47.11, -1.014e-07), (33.04, 47.61, -6.325e-08), (33.06, 47.59, -2.568e-09), (33.08, 47.56, -1.187e-07), (33.11, 47.46, -4.766e-09), (33.1, 47.54, -9.761e-08), (33.04, 48.0, -1.162e-07), (33.07, 48.02, -7.402e-08), (33.1, 48.03, -7.493e-08), (33.13, 48.05, 6.513e-09), (33.16, 48.06, -1.991e-08), (33.2, 48.08, -1.737e-08), (33.23, 48.09, 2.089e-08), (33.26, 48.11, 9.405e-08), (33.35, 46.08, -3.891e-08), (33.37, 46.06, -7.543e-08), (33.4, 46.05, -8.958e-08), (33.44, 46.05, -8.962e-08), (33.3, 46.11, -6.783e-08), (33.32, 46.1, -6.638e-08), (33.47, 46.25, -8.924e-10), (33.45, 46.12, 2.454e-07), (33.48, 46.3, -1.147e-07), (33.51, 46.31, -8.895e-08), (33.29, 48.13, 3.001e-08), (33.34, 48.14, -8.17e-08), (33.37, 48.16, -6.72e-08), (33.4, 48.18, -7.242e-08), (33.43, 48.19, -8.739e-08), (33.47, 48.21, -4.226e-08), (33.5, 48.22, -6.416e-08), (33.53, 48.35, 1.06e-08), (33.54, 48.24, -7.58e-08), (33.54, 48.28, 1.38e-07), (33.49, 48.49, -1.696e-08), (33.48, 48.57, -1.774e-07), (33.51, 48.43, -9.173e-08), (33.51, 48.59, -9.862e-08), (33.53, 48.6, -5.504e-08), (33.56, 46.33, 1.542e-08), (33.64, 46.33, -3.648e-08), (33.72, 46.31, -9.332e-08), (33.72, 46.3, -7.483e-08), (34.56, 46.87, -9.678e-08), (33.55, 48.62, -6.308e-08), (33.58, 48.64, -5.026e-08), (33.59, 48.65, -3.078e-08), (33.61, 48.67, -7.973e-08), (33.64, 48.69, -5.023e-08), (33.67, 48.71, -9.415e-08), (33.7, 48.73, -8.354e-08), (33.72, 48.75, -5.499e-08), (33.74, 48.77, -6.709e-08), (33.77, 48.78, -9.114e-08), (33.8, 46.29, -6.981e-08), (33.83, 46.27, -8.71e-08), (33.86, 46.26, -5.733e-08), (33.89, 46.24, -6.718e-08), (33.93, 46.23, 6.028e-09), (33.97, 46.21, -5.39e-08), (33.99, 46.19, -6.412e-08), (34.0, 46.17, -5.181e-08), (34.02, 46.15, -7.035e-08), (34.03, 46.14, -1.048e-07), (34.04, 46.12, -8.35e-08), (33.79, 48.8, -8.251e-08), (33.81, 48.82, -6.313e-08), (33.83, 48.83, -5.026e-08), (33.85, 48.84, -6.713e-08), (33.87, 48.86, -7.427e-08), (33.9, 48.88, -9.29e-08), (33.9, 48.87, -5.599e-08), (33.99, 48.84, -8.551e-08), (33.96, 48.86, -2.118e-08), (34.04, 48.83, -3.694e-08), (34.16, 46.12, -1.15e-07), (34.16, 46.23, -1.148e-07), (34.15, 46.28, -1.008e-07), (34.17, 46.2, -4.906e-08), (34.16, 46.29, -1.02e-07), (34.18, 46.28, 5.785e-08), (34.18, 46.15, -9.903e-08), (34.19, 46.18, -8.206e-09), (34.19, 46.27, -8.677e-08), (34.2, 46.16, 6.617e-09), (34.21, 46.25, -9.363e-08), (34.23, 46.23, -8.193e-08), (34.25, 46.21, -1.043e-07), (34.28, 46.17, -4.827e-08), (34.3, 46.26, 7.246e-08), (34.3, 46.11, 7.488e-08), (34.08, 48.81, -3.766e-08), (34.12, 48.8, -5.041e-08), (34.16, 48.78, -5.089e-08), (34.2, 48.76, -2.479e-08), (34.25, 48.75, -3.616e-08), (34.3, 48.73, -2.357e-07), (34.43, 46.03, -9.112e-08), (34.43, 46.1, -9.742e-08), (34.46, 46.02, -4.674e-08), (34.51, 46.0, -5.732e-08), (34.56, 46.0, -1.023e-07), (34.32, 46.11, -1.046e-07), (34.33, 46.16, 2.019e-07), (34.31, 46.19, -1.192e-07), (34.31, 46.26, 2.357e-07), (34.32, 46.25, 2.928e-07), (34.34, 46.23, -9.141e-08), (34.35, 46.21, -1.222e-07), (34.37, 46.19, -1.011e-07), (34.42, 46.18, -7.042e-08), (34.44, 46.17, 9.17e-08), (34.46, 46.11, -3.746e-08), (34.48, 46.14, 8.311e-07), (34.5, 46.16, -1.331e-06), (34.53, 46.19, 2.796e-08), (34.55, 46.11, -1.381e-07), (34.55, 46.19, -6.393e-08), (34.34, 48.84, -2.355e-08), (34.33, 48.74, -9.921e-08), (34.93, 48.93, -1e-07), (34.36, 48.94, -5.055e-08), (34.37, 49.03, -4.462e-08), (34.38, 49.06, -9.312e-08), (34.4, 49.07, -5.265e-08), (34.46, 49.08, 2.406e-08), (34.52, 49.1, -6.097e-08), (34.58, 49.11, 4.759e-08), (34.6, 46.02, -1.301e-07), (34.62, 46.06, -1.686e-07), (34.7, 46.0, -9.886e-08), (34.7, 46.1, -9.311e-08), (34.73, 45.99, -1.357e-08), (34.72, 46.09, 4.878e-08), (34.76, 46.04, -9.769e-08), (34.76, 46.08, -2.304e-08), (34.76, 45.98, -8.94e-08), (34.81, 46.04, -1.026e-07), (34.79, 46.07, -1.007e-07), (34.82, 46.01, 2.741e-08), (34.57, 46.09, -5.215e-07), (34.58, 46.11, 2.078e-07), (34.59, 46.17, -1.254e-07), (34.58, 46.18, 3.48e-07), (34.63, 46.17, -1.08e-07), (34.64, 46.1, 4.973e-07), (34.66, 46.18, 3.941e-08), (34.71, 46.18, -9.278e-08), (34.75, 46.16, -9.054e-08), (34.77, 46.15, -5.097e-08), (34.8, 46.1, 4.593e-09), (34.8, 46.13, 1e-07), (34.81, 46.15, -8.464e-08), (34.81, 46.17, -1.838e-08), (34.65, 49.13, -8.168e-08), (34.72, 49.15, -5.433e-08), (34.78, 49.16, -3.934e-08), (34.86, 45.82, 2.654e-07), (34.83, 45.84, -8.079e-08), (34.83, 45.96, -3.165e-08), (34.83, 45.92, -2.294e-08), (34.84, 46.04, -2.115e-08), (34.86, 45.97, -7.392e-09), (34.87, 45.86, -9.625e-08), (34.89, 45.9, -5.454e-08), (34.88, 45.94, -2.435e-08), (34.9, 45.86, 3.63e-08), (34.91, 45.86, 1.597e-06), (34.92, 45.86, -7.453e-08), (34.92, 45.86, -3.333e-08), (34.83, 46.12, -2.544e-08), (34.83, 46.19, 4.637e-08), (34.84, 46.22, -9.411e-08), (34.87, 46.23, -9.05e-08), (34.9, 46.25, -7.983e-08), (35.0, 46.26, 9.619e-08), (35.06, 46.27, -7.072e-08), (35.13, 46.36, -1.01e-07), (34.84, 49.18, -9.966e-08), (35.08, 49.16, -9.748e-08), (35.09, 46.29, -5.323e-08), (35.11, 46.3, -9.485e-08), (35.12, 46.33, -5.948e-08), (35.32, 46.34, -4.171e-08), (35.16, 46.5, -1.015e-07), (35.18, 46.37, -5.572e-08), (35.18, 46.45, -2.289e-09), (35.19, 46.51, -8.039e-07), (35.27, 46.57, -1e-07), (35.2, 46.39, -1.355e-07), (35.2, 46.49, -6.346e-08), (35.21, 46.44, -8.539e-08), (35.21, 46.46, -9.945e-08), (35.26, 46.36, 1.133e-08), (35.26, 46.45, -1.064e-07), (35.27, 46.43, -1.262e-07), (35.31, 46.35, -1.598e-07), (35.22, 49.13, -9.134e-08), (35.2, 49.15, -9.132e-08), (35.25, 49.12, -7.887e-08), (35.28, 49.1, -3.572e-08), (35.3, 49.09, -6.567e-08), (35.33, 49.07, -7.992e-08), (35.35, 46.36, -7.354e-08), (35.37, 46.37, -7.778e-08), (35.38, 46.39, -8.152e-08), (35.41, 46.4, -1.99e-07), (35.44, 46.44, 5.077e-08), (35.47, 46.45, 1.289e-07), (35.53, 46.47, -3.359e-08), (35.7, 46.83, -9.65e-08), (35.57, 46.48, 4.13e-09), (35.36, 49.06, -8.64e-08), (35.39, 49.04, -6.166e-08), (35.41, 49.02, -3.864e-08), (35.44, 49.01, -2.463e-08), (35.47, 48.99, -4.897e-08), (35.5, 48.97, -7.595e-08), (35.6, 46.5, -5.527e-08), (35.64, 46.52, -1.374e-07), (35.66, 46.54, -9.064e-08), (35.69, 46.56, -8.234e-08), (35.7, 46.58, -2.818e-08), (35.74, 46.6, -2.723e-08), (35.78, 46.61, -2.993e-08), (35.83, 46.63, -5.58e-09), (35.69, 48.97, -9.524e-08), (35.69, 48.98, -8.394e-08), (35.9, 48.98, -9.897e-08), (35.86, 46.64, -2.301e-08), (35.89, 46.66, -8.918e-08), (35.9, 46.67, -2.878e-08), (36.1, 46.67, -1.287e-07), (36.02, 48.9, -6.513e-08), (36.04, 48.87, -1.701e-07), (36.06, 48.84, -6.909e-08), (36.09, 48.8, -7.383e-08), (36.08, 48.82, -5.666e-08), (36.11, 48.77, -8.203e-08), (35.97, 48.98, -3.246e-07), (35.98, 48.95, -1.076e-06), (36.0, 48.93, 4.258e-07), (36.15, 46.68, 1.117e-07), (36.18, 46.67, -7.513e-08), (36.23, 46.67, -1.004e-07), (36.24, 46.65, -4.47e-08), (36.27, 46.61, 2.531e-08), (36.43, 46.94, -1e-07), (36.28, 46.63, 7.539e-09), (36.3, 46.65, -7.885e-08), (36.32, 46.67, -8.326e-08), (36.33, 46.68, -7.474e-08), (36.35, 46.71, 4.189e-08), (36.21, 48.64, -8.98e-08), (36.24, 48.6, -8.405e-08), (36.27, 48.55, -4.788e-08), (36.25, 48.58, -1.528e-08), (36.31, 48.55, -1.245e-07), (36.33, 48.57, -1.584e-07), (36.15, 48.72, 1.332e-08), (36.13, 48.75, -1.467e-07), (36.18, 48.69, -7.476e-08), (36.19, 48.66, -4.866e-08), (36.4, 46.72, 1.03e-07), (36.45, 46.74, 1.355e-07), (36.5, 46.75, -5.137e-08), (36.58, 46.77, -4.07e-08), (36.37, 48.59, -1.121e-07), (36.41, 48.62, -1.021e-07), (36.44, 48.64, -4.321e-08), (36.47, 48.66, -6.02e-08), (36.52, 48.65, -6.109e-09), (36.46, 48.66, -6.451e-08), (36.62, 46.78, -8.853e-08), (36.71, 46.78, -7.833e-08), (36.75, 46.77, -3.325e-09), (36.79, 46.76, -8.842e-08), (36.82, 46.74, 1.808e-08), (36.85, 46.85, -1e-07), (36.83, 46.71, -7.221e-08), (36.85, 46.73, -2.971e-08), (36.86, 46.76, -2.409e-07), (36.63, 48.64, 2.061e-08), (36.73, 48.62, -9.15e-08), (36.74, 48.64, 7.109e-09), (36.73, 48.73, 3.103e-08), (36.71, 48.8, -7.055e-08), (36.78, 48.8, -4.202e-08), (36.95, 48.78, -8.431e-08), (36.89, 46.8, 2.96e-07), (36.9, 46.82, -4.208e-08), (36.93, 46.83, -2.15e-08), (36.96, 46.85, -9.141e-08), (36.98, 46.87, -7.916e-08), (37.06, 46.88, -9.273e-09), (37.09, 46.9, -5.613e-08), (37.13, 46.91, -9.482e-08), (37.01, 48.78, -8.082e-08), (37.04, 48.8, 3.582e-09), (37.07, 48.82, -5.067e-08), (37.1, 48.83, -9.696e-08), (37.15, 46.91, 2.31e-07), (37.19, 46.94, -9.599e-08), (37.22, 46.94, -1.462e-06), (37.71, 47.5, -9.906e-08), (37.26, 46.95, -2.742e-07), (37.32, 46.93, -6.236e-08), (37.35, 46.91, 2.332e-07), (37.37, 46.93, -9.126e-08), (37.13, 48.85, -9.954e-08), (37.15, 48.86, -3.212e-08), (37.18, 48.88, -8.842e-08), (37.21, 48.89, -1.219e-08), (37.32, 48.9, -1e-07), (37.23, 48.91, -6.081e-08), (37.26, 48.93, -6.871e-09), (37.29, 48.94, -8.353e-08), (37.32, 48.96, -1.265e-08), (37.34, 48.97, 2.58e-08), (37.37, 48.99, -1.056e-08), (37.39, 46.95, -9.223e-08), (37.41, 46.97, -9.537e-08), (37.42, 46.99, -8.988e-08), (37.44, 47.01, -9.343e-08), (37.46, 47.03, -6.714e-08), (37.48, 47.04, -9.13e-08), (37.49, 47.06, -9.101e-08), (37.53, 47.08, -7.408e-08), (37.57, 47.09, -9.557e-08), (37.4, 49.0, -7.354e-08), (37.43, 49.02, -7.144e-08), (37.45, 49.04, 1.989e-08), (37.48, 49.05, -5.412e-08), (37.51, 49.06, -9.887e-08), (37.54, 49.14, -7.144e-09), (37.52, 49.1, -9.478e-08), (37.8, 47.09, 1.037e-07), (37.87, 47.11, -2.456e-09), (37.84, 49.2, -1.034e-07), (37.92, 47.11, -5.331e-08), (37.98, 47.09, -5.315e-08), (37.99, 47.09, -9.355e-08), (38.05, 47.11, -9.595e-08), (38.09, 47.11, -4.197e-08), (38.12, 47.1, -1.109e-07), (38.13, 47.07, -1.04e-07), (38.14, 47.05, -9.82e-08), (38.14, 47.06, -6.103e-08), (38.22, 49.1, -9.99e-08), (38.23, 47.24, -1.042e-07), (38.17, 47.08, -6.482e-08), (38.18, 47.09, -4.213e-08), (38.21, 47.1, -7.613e-08), (38.22, 47.33, -1.143e-07), (38.23, 47.12, -8.891e-08), (38.28, 47.3, -7.136e-08), (38.25, 47.31, 1.84e-09), (38.28, 47.25, -5.418e-08), (38.31, 47.28, 6.334e-08), (38.33, 47.26, 5.8e-09), (38.24, 47.42, -5.095e-08), (38.25, 47.48, 4.732e-08), (38.27, 47.55, -3.906e-08), (38.31, 47.57, -4.611e-08), (38.33, 47.59, 2.183e-10), (38.36, 47.6, -2.723e-08), (38.39, 47.62, 1.102e-07), (38.47, 47.64, 9.485e-08), (38.54, 47.65, 3.151e-08), (38.61, 47.67, 1.3e-08), (38.69, 47.69, 1.385e-07), (38.76, 47.7, -7.314e-08), (38.78, 47.74, -4.114e-08), (38.8, 47.77, -1.079e-08), (38.81, 47.82, -7.376e-08), (38.83, 47.85, -4.197e-08), (38.84, 47.87, -9.183e-08), (39.63, 48.32, -9.746e-08), (39.09, 47.87, -1.02e-07), (39.11, 47.85, -9.336e-08), (39.38, 47.87, -8.733e-08), (39.6, 48.78, -1e-07), (39.57, 49.31, -1e-07), (39.43, 47.86, -2.243e-08), (39.48, 47.85, -9.271e-08), (39.49, 47.83, -1.136e-07), (39.65, 48.6, -1.002e-07), (39.66, 48.62, -5.521e-08), (39.68, 48.65, -6.211e-08), (39.7, 48.67, -7.297e-08), (39.68, 48.99, -6.115e-08), (39.7, 48.97, -8.796e-08), (39.67, 49.03, -8.7e-08), (39.69, 49.05, -9.4e-08), (39.75, 47.84, -3.464e-07), (39.77, 47.89, 1.213e-08), (39.79, 47.92, -1.852e-08), (39.82, 47.98, -4.663e-08), (39.81, 47.95, -5.931e-08), (39.84, 48.01, -6.933e-08), (39.87, 48.07, -8.228e-08), (39.86, 48.04, -4.894e-08), (39.89, 48.11, -5.617e-08), (39.9, 48.14, -4.75e-08), (39.92, 48.17, -4.652e-08), (39.93, 48.19, 1.882e-07), (39.94, 48.4, -6.443e-08), (39.7, 48.59, 6.747e-08), (39.83, 48.58, -1.191e-07), (39.87, 48.5, -9.756e-08), (39.86, 48.53, -8.912e-08), (39.9, 48.45, -5.119e-08), (39.89, 48.48, -6.04e-08), (39.92, 48.43, -6.555e-08), (39.71, 48.7, -5.013e-08), (39.73, 48.72, -2.49e-08), (39.74, 48.75, -4.845e-08), (39.76, 48.77, 8.895e-09), (39.78, 48.8, -8.544e-08), (39.79, 48.83, 1.595e-08), (39.82, 48.83, -4.884e-08), (39.86, 48.89, -5.785e-08), (39.88, 48.82, -7.218e-08), (39.99, 48.87, -1.102e-07), (39.93, 48.88, 1.901e-07), (39.73, 48.96, -8.371e-08), (39.78, 48.93, -1.021e-07), (39.75, 48.94, -1.781e-08), (39.8, 48.91, -8.923e-08), (39.88, 49.06, 7.848e-08), (39.95, 49.24, -1e-07), (39.95, 49.07, -1.557e-07), (39.96, 48.23, -2.404e-08), (39.95, 48.37, -1.917e-08), (39.97, 48.35, -4.238e-08), (39.98, 48.32, -7.772e-08), (40.01, 48.24, -7.744e-08), (40.0, 48.28, -2.145e-08), (39.95, 48.81, -5.7e-08), (39.97, 48.8, -8.765e-08), (39.99, 48.82, -1.162e-07), (40.0, 48.88, -2.047e-07), (40.07, 48.91, -1.297e-07), (40.03, 48.84, 2.003e-07), (40.07, 48.87, -4.299e-08), (40.1, 48.88, -3.022e-07), (39.99, 49.11, -7.688e-08), (40.03, 48.91, -1.398e-07), (40.03, 49.14, -7.653e-08), (36.26, 46.62, -2.286e-07), (36.27, 46.61, 3.333e-08), (37.17, 46.92, 2.673e-08), (37.24, 46.95, -1.329e-06), (37.33, 46.88, 5.737e-08), (39.25, 47.86, 1.39e-07), (34.85, 49.19, -5.738e-08), (34.92, 49.18, 1.936e-07), (35.08, 49.17, -9.153e-08), (37.56, 49.19, 1.38e-08), (37.56, 49.22, -8.35e-08), (37.7, 49.21, 4.481e-09), (37.86, 49.23, -2.003e-07), (37.89, 49.4, -3.746e-08), (37.86, 49.47, -6.11e-08), (37.85, 49.51, -4.231e-08), (37.87, 49.44, -5.211e-08), (37.87, 49.52, -7.875e-08), (37.9, 49.25, -8.513e-08), (37.91, 49.37, -2.633e-08), (37.92, 49.33, 3.166e-09), (38.04, 49.51, -1e-07), (37.94, 49.27, -2.417e-08), (37.94, 49.29, 6.264e-08), (37.9, 49.53, -7.088e-08), (37.92, 49.55, -1.48e-07), (37.94, 49.57, -1.3e-07), (37.96, 49.58, -5.046e-08), (37.98, 49.6, -5.25e-08), (38.0, 49.61, -7.384e-08), (38.03, 49.63, -6.45e-08), (38.04, 49.65, -3.328e-07), (38.12, 49.73, -1e-07), (37.96, 49.73, -8.835e-08), (37.98, 49.71, -9.616e-08), (37.98, 49.74, -1.323e-08), (37.99, 49.76, -7.542e-08), (38.01, 49.68, -1.097e-07), (38.01, 49.77, -1.642e-07), (38.03, 49.8, -1.078e-07), (38.04, 49.9, -1.254e-07), (38.06, 49.81, -6.8e-08), (38.05, 49.89, -4.146e-07), (38.1, 49.91, 1.709e-10), (38.08, 49.83, -6.156e-08), (38.07, 49.87, -9.767e-08), (38.09, 49.86, -1.021e-07), (38.15, 49.93, -7.681e-08), (38.33, 49.95, -1e-07), (38.17, 49.95, 1.012e-09), (38.19, 50.02, -1.069e-07), (38.18, 50.08, 2.535e-07), (38.21, 49.97, 2.066e-08), (38.21, 50.0, -5.562e-08), (38.28, 50.07, -1.013e-07), (38.29, 50.08, -9.604e-08), (38.33, 50.08, -7.424e-08), (38.34, 50.01, -9.343e-08), (38.37, 50.0, 4.337e-08), (38.41, 49.98, -3.522e-08), (38.47, 49.99, -8.301e-08), (38.42, 49.98, -1.817e-08), (38.44, 50.0, 5.986e-08), (38.49, 49.96, -7.302e-08), (38.55, 49.96, -1.038e-07), (38.56, 49.97, -9.707e-08), (38.63, 49.97, 5.674e-08), (38.66, 49.96, -1.139e-07), (38.72, 49.92, -8.93e-08), (38.74, 49.9, 2.679e-08), (38.77, 49.88, 7.893e-09), (38.82, 49.87, 8.101e-08), (38.93, 49.8, -2.044e-08), (38.9, 49.86, -9.016e-08), (38.91, 49.83, -6.875e-08), (38.68, 49.97, 8.943e-10), (38.69, 49.94, -8.222e-08), (38.69, 49.97, -6.385e-07), (38.69, 50.0, -5.081e-07), (38.71, 49.98, 7.834e-08), (38.97, 49.8, -9.543e-08), (39.06, 49.82, -8.932e-08), (39.1, 49.84, -3.734e-08), (39.13, 49.86, -9.656e-08), (39.16, 49.87, -8.881e-08), (39.2, 49.86, -6.447e-08), (39.19, 49.89, 5.687e-08), (39.21, 49.84, -3.657e-08), (39.23, 49.81, -8.435e-08), (39.24, 49.78, -7.402e-08), (39.26, 49.77, -8.961e-08), (39.3, 49.76, -6.807e-08), (39.36, 49.74, -6.243e-08), (39.39, 49.74, -7.984e-08), (39.63, 49.65, -6.215e-08), (39.65, 49.61, -4.063e-08), (39.43, 49.75, -9.305e-08), (39.54, 49.74, -5.746e-08), (39.6, 49.7, -5.793e-07), (39.59, 49.72, -1.552e-07), (39.61, 49.67, -3.086e-08), (39.6, 49.73, 1.561e-07), (39.61, 49.73, -1.828e-07), (39.7, 49.6, 5.046e-08), (39.73, 49.58, -5.412e-08), (39.79, 49.56, 1.516e-08), (39.91, 49.56, -1.072e-07), (39.92, 49.57, -1.735e-07), (39.94, 49.59, -1.071e-07), (40.07, 49.18, -1.011e-07), (40.04, 49.16, -8.326e-08), (40.12, 49.39, -1.106e-07), (40.09, 49.2, -7.466e-08), (40.1, 49.22, -6.817e-08), (40.12, 49.24, -9.229e-08), (40.15, 49.37, -2.472e-08), (40.17, 49.35, -5.585e-08), (40.2, 49.25, 4.079e-07), (40.19, 49.33, 2.887e-08), (39.98, 49.6, -1.025e-07), (40.03, 49.45, 7.99e-08), (40.03, 49.48, 1.65e-07), (40.04, 49.53, -1.451e-07), (40.07, 49.42, -1.368e-07), (40.07, 49.54, 1.013e-07), (40.09, 49.41, -1.403e-07), (40.12, 49.55, -7.233e-08), (40.13, 49.61, 3.205e-07), (40.16, 49.58, 1.96e-07), (40.15, 49.6, -1.031e-07), (40.17, 49.57, -2.769e-07), (40.2, 49.28, 1.357e-08)], [(492, 493), (217, 216), (487, 486), (696, 697), (28, 37), (313, 314), (596, 392), (314, 315), (416, 418)], [(3, 1, 0), (8, 2, 3), (6, 5, 8), (14, 12, 13), (14, 17, 16), (19, 17, 14), (19, 18, 17), (19, 20, 18), (22, 21, 9), (22, 23, 21), (25, 23, 22), (27, 24, 25), (28, 26, 27), (36, 26, 28), (31, 30, 29), (31, 33, 32), (31, 35, 33), (36, 39, 26), (42, 39, 36), (31, 19, 40), (44, 31, 41), (44, 41, 42), (31, 44, 50), (57, 55, 56), (59, 60, 55), (61, 49, 60), (77, 65, 64), (77, 64, 31), (77, 63, 65), (68, 67, 66), (70, 48, 31), (72, 48, 71), (69, 68, 66), (69, 66, 49), (75, 76, 49), (81, 48, 74), (84, 48, 83), (49, 85, 73), (85, 49, 76), (87, 85, 76), (48, 89, 80), (92, 85, 88), (95, 119, 85), (100, 96, 97), (99, 119, 98), (107, 111, 106), (111, 108, 106), (115, 91, 48), (116, 118, 117), (119, 120, 118), (119, 121, 120), (119, 122, 123), (119, 124, 122), (125, 124, 119), (128, 119, 127), (131, 119, 130), (134, 119, 133), (146, 119, 136), (139, 132, 129), (140, 141, 139), (189, 143, 142), (189, 141, 143), (189, 146, 141), (111, 148, 147), (144, 149, 111), (144, 142, 150), (144, 151, 149), (111, 147, 113), (153, 114, 152), (155, 111, 154), (159, 144, 111), (119, 165, 164), (162, 161, 119), (166, 162, 119), (166, 167, 162), (144, 171, 172), (173, 144, 172), (174, 144, 173), (176, 144, 175), (178, 144, 176), (223, 187, 119), (189, 179, 177), (189, 183, 184), (190, 189, 184), (189, 182, 183), (198, 189, 197), (199, 189, 198), (223, 203, 202), (223, 202, 201), (223, 205, 204), (209, 206, 205), (209, 208, 207), (209, 207, 206), (189, 223, 119), (215, 189, 214), (217, 189, 215), (219, 189, 217), (219, 218, 189), (223, 222, 209), (227, 221, 209), (224, 209, 222), (209, 230, 227), (189, 231, 229), (189, 229, 226), (250, 234, 233), (235, 233, 189), (189, 225, 223), (237, 189, 220), (238, 189, 237), (240, 189, 239), (241, 189, 240), (242, 189, 241), (247, 245, 244), (246, 245, 247), (248, 236, 234), (235, 250, 233), (249, 234, 250), (253, 252, 189), (255, 253, 189), (259, 257, 256), (189, 256, 255), (258, 247, 244), (189, 261, 260), (262, 247, 258), (242, 265, 189), (266, 265, 264), (267, 266, 264), (269, 266, 268), (271, 272, 266), (275, 274, 247), (280, 278, 276), (280, 276, 277), (280, 277, 279), (280, 282, 278), (281, 283, 280), (287, 275, 286), (288, 290, 287), (189, 288, 289), (189, 289, 263), (291, 275, 290), (292, 290, 189), (293, 292, 189), (298, 295, 294), (294, 299, 298), (307, 285, 283), (307, 305, 285), (308, 306, 305), (312, 309, 306), (311, 312, 306), (296, 316, 284), (316, 296, 297), (319, 318, 189), (189, 321, 320), (322, 321, 323), (330, 323, 189), (324, 266, 302), (330, 332, 323), (337, 335, 332), (340, 338, 334), (346, 266, 345), (348, 266, 347), (340, 351, 350), (340, 354, 353), (334, 355, 354), (356, 355, 334), (356, 357, 355), (359, 266, 358), (360, 266, 359), (362, 266, 361), (356, 364, 357), (356, 368, 367), (356, 369, 368), (373, 356, 372), (378, 377, 356), (383, 356, 381), (386, 379, 374), (356, 388, 378), (393, 389, 356), (393, 391, 390), (393, 595, 391), (393, 396, 395), (393, 397, 396), (393, 398, 397), (393, 356, 450), (400, 356, 399), (401, 450, 356), (402, 356, 400), (403, 404, 450), (406, 356, 384), (406, 405, 356), (393, 409, 398), (393, 411, 410), (414, 450, 413), (415, 416, 450), (417, 450, 416), (428, 450, 417), (424, 420, 393), (424, 426, 423), (428, 429, 450), (450, 429, 430), (450, 430, 431), (433, 450, 432), (434, 450, 433), (424, 435, 427), (424, 437, 436), (424, 438, 437), (393, 439, 438), (441, 440, 393), (442, 441, 393), (446, 450, 445), (455, 450, 446), (450, 442, 393), (448, 447, 442), (448, 597, 447), (450, 448, 442), (452, 453, 599), (452, 454, 453), (456, 457, 455), (459, 455, 457), (458, 459, 457), (450, 455, 459), (461, 459, 460), (450, 470, 469), (450, 471, 470), (473, 472, 450), (450, 474, 473), (476, 459, 475), (450, 459, 476), (477, 478, 450), (479, 450, 478), (480, 450, 481), (450, 483, 482), (495, 491, 490), (488, 483, 450), (495, 489, 488), (495, 490, 489), (499, 450, 494), (495, 497, 496), (495, 498, 497), (502, 450, 499), (504, 503, 501), (505, 503, 504), (506, 499, 494), (494, 510, 509), (494, 511, 510), (494, 512, 511), (494, 513, 512), (494, 515, 514), (494, 516, 515), (494, 517, 516), (521, 520, 494), (523, 600, 525), (527, 494, 528), (532, 523, 527), (527, 533, 532), (534, 533, 527), (538, 536, 528), (540, 531, 523), (523, 541, 540), (543, 544, 523), (523, 547, 545), (523, 551, 550), (556, 523, 554), (552, 523, 559), (527, 561, 560), (527, 563, 562), (564, 563, 527), (527, 565, 564), (567, 565, 527), (567, 527, 574), (570, 568, 567), (569, 584, 568), (571, 527, 537), (573, 527, 571), (574, 527, 572), (528, 575, 539), (576, 575, 528), (576, 577, 575), (579, 523, 552), (583, 578, 523), (582, 578, 583), (569, 588, 586), (587, 588, 569), (588, 589, 586), (576, 592, 577), (593, 588, 587), (576, 594, 592), (603, 324, 602), (450, 480, 604), (605, 450, 604), (606, 450, 605), (484, 450, 606), (450, 484, 607), (612, 609, 610), (494, 618, 615), (616, 615, 614), (494, 450, 613), (617, 494, 613), (618, 494, 617), (616, 608, 611), (616, 611, 609), (619, 616, 609), (620, 616, 619), (621, 616, 620), (624, 616, 623), (626, 616, 625), (627, 616, 626), (631, 629, 630), (638, 640, 637), (641, 627, 639), (641, 640, 638), (638, 642, 641), (627, 641, 642), (644, 627, 642), (643, 648, 645), (649, 643, 646), (643, 627, 647), (651, 643, 650), (653, 643, 652), (654, 656, 643), (657, 655, 656), (658, 494, 655), (661, 659, 660), (662, 494, 661), (664, 671, 663), (665, 494, 664), (666, 494, 665), (672, 494, 662), (670, 672, 662), (673, 672, 670), (673, 674, 672), (494, 675, 676), (677, 678, 494), (683, 494, 678), (683, 678, 679), (684, 494, 683), (528, 494, 686), (687, 688, 528), (692, 528, 691), (693, 528, 692), (700, 528, 699), (701, 528, 700), (702, 576, 701), (704, 705, 576), (576, 708, 707), (576, 709, 708), (710, 576, 706), (711, 576, 710), (726, 709, 576), (713, 576, 711), (703, 576, 702), (714, 576, 703), (716, 576, 714), (718, 576, 715), (714, 719, 717), (714, 721, 719), (722, 723, 721), (723, 725, 721), (123, 121, 119), (349, 329, 341), (394, 392, 595), (450, 598, 449), (451, 598, 450), (632, 627, 626), (694, 693, 692), (696, 694, 692), (3, 2, 1), (8, 4, 2), (3, 10, 8), (8, 5, 4), (8, 7, 6), (10, 9, 8), (11, 13, 12), (12, 16, 15), (14, 16, 12), (9, 21, 8), (25, 24, 23), (27, 26, 24), (19, 29, 20), (19, 31, 29), (31, 32, 30), (38, 40, 19), (40, 43, 31), (42, 41, 39), (41, 31, 43), (51, 53, 52), (53, 54, 52), (54, 55, 52), (56, 55, 54), (57, 58, 55), (55, 46, 45), (58, 59, 55), (55, 47, 46), (49, 47, 55), (60, 49, 55), (61, 62, 49), (35, 64, 34), (31, 64, 35), (48, 77, 31), (70, 71, 48), (62, 75, 49), (49, 73, 69), (48, 78, 77), (78, 48, 79), (48, 80, 79), (74, 48, 72), (81, 82, 48), (82, 83, 48), (85, 86, 73), (85, 84, 86), (85, 48, 84), (87, 88, 85), (91, 90, 89), (48, 91, 89), (85, 119, 48), (94, 96, 93), (92, 95, 85), (95, 98, 119), (99, 102, 119), (100, 126, 101), (94, 97, 96), (103, 100, 97), (103, 104, 100), (104, 126, 100), (104, 105, 126), (109, 111, 107), (111, 110, 108), (48, 116, 115), (119, 118, 116), (48, 119, 116), (102, 127, 119), (128, 130, 119), (131, 133, 119), (134, 135, 119), (135, 136, 119), (105, 139, 126), (139, 129, 126), (105, 137, 139), (137, 138, 139), (138, 140, 139), (141, 145, 139), (141, 146, 145), (144, 189, 142), (111, 149, 148), (151, 144, 150), (111, 113, 110), (114, 111, 112), (153, 111, 114), (154, 111, 153), (155, 156, 111), (156, 157, 111), (157, 158, 111), (158, 159, 111), (119, 164, 125), (119, 160, 165), (119, 161, 160), (162, 167, 163), (119, 168, 166), (169, 168, 119), (189, 119, 146), (159, 170, 144), (170, 171, 144), (174, 175, 144), (183, 180, 181), (223, 188, 187), (223, 200, 188), (169, 119, 185), (119, 186, 185), (119, 187, 186), (178, 189, 144), (179, 189, 178), (182, 189, 177), (183, 182, 180), (190, 191, 189), (191, 192, 189), (192, 193, 189), (193, 194, 189), (194, 195, 189), (196, 189, 195), (196, 197, 189), (223, 201, 200), (223, 204, 203), (223, 209, 205), (211, 189, 199), (212, 189, 211), (212, 213, 189), (213, 214, 189), (220, 189, 218), (209, 221, 210), (224, 228, 209), (228, 230, 209), (225, 189, 226), (189, 232, 231), (189, 233, 232), (239, 189, 238), (244, 245, 243), (249, 248, 234), (189, 251, 235), (189, 252, 251), (253, 255, 254), (189, 259, 256), (259, 189, 260), (262, 286, 247), (189, 263, 261), (269, 270, 266), (266, 267, 268), (271, 266, 270), (272, 273, 266), (281, 280, 279), (281, 284, 283), (286, 275, 247), (287, 290, 275), (288, 189, 290), (189, 294, 293), (298, 297, 295), (294, 189, 299), (266, 189, 265), (273, 300, 266), (301, 266, 300), (284, 307, 283), (306, 303, 304), (308, 311, 306), (307, 308, 305), (306, 309, 303), (310, 313, 312), (311, 310, 312), (298, 316, 297), (189, 317, 299), (316, 307, 284), (189, 318, 317), (189, 320, 319), (323, 321, 189), (356, 330, 189), (325, 266, 324), (323, 326, 322), (323, 327, 326), (323, 328, 327), (332, 335, 323), (334, 333, 330), (323, 335, 331), (334, 336, 333), (334, 338, 336), (341, 342, 339), (342, 341, 329), (356, 334, 330), (266, 356, 189), (344, 343, 266), (345, 266, 343), (346, 347, 266), (341, 350, 349), (340, 350, 341), (340, 352, 351), (340, 353, 352), (334, 354, 340), (348, 358, 266), (361, 266, 360), (363, 266, 362), (356, 365, 364), (356, 366, 365), (367, 366, 356), (356, 370, 369), (370, 356, 371), (363, 356, 266), (372, 356, 363), (373, 374, 356), (371, 356, 375), (376, 375, 356), (376, 356, 377), (380, 356, 379), (380, 381, 356), (383, 382, 356), (382, 384, 356), (374, 379, 356), (386, 387, 379), (385, 386, 374), (356, 389, 388), (393, 390, 389), (393, 394, 595), (393, 395, 394), (402, 401, 356), (403, 450, 401), (405, 407, 356), (408, 399, 356), (407, 408, 356), (393, 410, 409), (393, 412, 411), (393, 419, 412), (404, 413, 450), (414, 415, 450), (393, 420, 419), (424, 421, 420), (424, 422, 421), (424, 423, 422), (423, 426, 425), (424, 427, 426), (432, 450, 431), (424, 436, 435), (393, 438, 424), (393, 440, 439), (443, 450, 434), (443, 444, 450), (444, 445, 450), (450, 449, 448), (450, 452, 451), (452, 466, 454), (450, 466, 452), (458, 460, 459), (461, 462, 459), (462, 463, 459), (463, 464, 459), (464, 465, 459), (450, 467, 466), (450, 468, 467), (469, 468, 450), (450, 472, 471), (465, 475, 459), (476, 477, 450), (481, 450, 479), (450, 482, 474), (488, 485, 483), (488, 486, 485), (450, 495, 488), (491, 496, 493), (495, 496, 491), (495, 500, 498), (502, 501, 450), (503, 495, 450), (501, 503, 450), (494, 507, 506), (508, 507, 494), (494, 509, 508), (494, 514, 513), (494, 518, 517), (494, 519, 518), (520, 519, 494), (494, 522, 521), (494, 524, 522), (523, 524, 494), (523, 525, 524), (523, 526, 600), (523, 529, 526), (527, 523, 494), (523, 531, 530), (523, 530, 529), (527, 535, 534), (528, 536, 527), (536, 537, 527), (528, 539, 538), (523, 542, 541), (544, 542, 523), (523, 545, 543), (546, 547, 523), (523, 548, 546), (523, 549, 548), (523, 550, 549), (553, 523, 532), (553, 554, 523), (556, 555, 523), (557, 523, 555), (558, 557, 555), (557, 559, 523), (527, 560, 535), (527, 562, 561), (567, 566, 565), (567, 568, 566), (570, 569, 568), (573, 572, 527), (523, 578, 551), (579, 580, 523), (580, 581, 523), (581, 583, 523), (586, 584, 569), (584, 586, 585), (588, 590, 589), (588, 591, 590), (301, 302, 266), (602, 324, 601), (603, 325, 324), (325, 344, 266), (607, 613, 450), (608, 616, 614), (616, 494, 615), (612, 619, 609), (621, 622, 616), (622, 623, 616), (624, 625, 616), (630, 629, 628), (631, 627, 629), (627, 632, 629), (631, 633, 627), (633, 634, 627), (634, 636, 627), (638, 637, 635), (636, 639, 627), (627, 494, 616), (643, 494, 627), (644, 647, 627), (646, 643, 645), (643, 647, 648), (649, 650, 643), (651, 652, 643), (653, 654, 643), (655, 494, 643), (656, 655, 643), (659, 494, 658), (661, 494, 659), (664, 494, 671), (666, 668, 494), (669, 667, 494), (668, 669, 494), (672, 671, 494), (667, 675, 494), (676, 677, 494), (679, 681, 680), (680, 682, 679), (682, 683, 679), (684, 685, 494), (685, 686, 494), (687, 528, 686), (689, 690, 528), (691, 528, 688), (693, 695, 528), (695, 689, 528), (698, 528, 690), (698, 699, 528), (701, 576, 528), (576, 705, 594), (576, 707, 704), (718, 706, 576), (713, 726, 576), (716, 715, 576), (714, 717, 716), (720, 706, 718), (714, 722, 721), (722, 724, 723), (709, 726, 712)])
me_mesh_006.update()

# ---- objects
ob_mycurve = bpy.data.objects.new('myCurve', me_mesh_002)
ob_mycurve_001 = bpy.data.objects.new('myCurve.001', me_mesh_003)
ob_mycurve_002 = bpy.data.objects.new('myCurve.002', me_mesh_004)
ob_mycurve_003 = bpy.data.objects.new('myCurve.003', me_mesh_005)
ob_mycurve_004 = bpy.data.objects.new('myCurve.004', me_mesh_006)

# ---- transforms, parenting, visibility, modifiers, constraints
ob_mycurve.location = (0.0, 0.0, 0.0)
_m = ob_mycurve.modifiers.new('Auto Smooth', 'NODES')
_m.node_group = ng_auto_smooth
_gi = [s.identifier for s in ng_auto_smooth.interface.items_tree if s.item_type == 'SOCKET' and s.in_out == 'INPUT']
_m[_gi[1]] = 3.142  # Angle
ob_mycurve_001.location = (0.0, 0.0, 0.0)
_m = ob_mycurve_001.modifiers.new('Auto Smooth', 'NODES')
_m.node_group = ng_auto_smooth
_gi = [s.identifier for s in ng_auto_smooth.interface.items_tree if s.item_type == 'SOCKET' and s.in_out == 'INPUT']
_m[_gi[1]] = 3.142  # Angle
ob_mycurve_002.location = (0.0, 0.0, 0.0)
_m = ob_mycurve_002.modifiers.new('Auto Smooth', 'NODES')
_m.node_group = ng_auto_smooth
_gi = [s.identifier for s in ng_auto_smooth.interface.items_tree if s.item_type == 'SOCKET' and s.in_out == 'INPUT']
_m[_gi[1]] = 3.142  # Angle
ob_mycurve_003.location = (0.0, 0.0, 0.0)
_m = ob_mycurve_003.modifiers.new('Auto Smooth', 'NODES')
_m.node_group = ng_auto_smooth
_gi = [s.identifier for s in ng_auto_smooth.interface.items_tree if s.item_type == 'SOCKET' and s.in_out == 'INPUT']
_m[_gi[1]] = 3.142  # Angle
ob_mycurve_004.location = (0.0, 0.0, 0.0)
_m = ob_mycurve_004.modifiers.new('Auto Smooth', 'NODES')
_m.node_group = ng_auto_smooth
_gi = [s.identifier for s in ng_auto_smooth.interface.items_tree if s.item_type == 'SOCKET' and s.in_out == 'INPUT']
_m[_gi[1]] = 3.142  # Angle

# ---- collection membership
scene.collection.objects.link(ob_mycurve)
scene.collection.objects.link(ob_mycurve_001)
scene.collection.objects.link(ob_mycurve_002)
scene.collection.objects.link(ob_mycurve_003)
scene.collection.objects.link(ob_mycurve_004)

# ---- scene / render settings (as saved in the file)
scene.frame_start = 1; scene.frame_end = 250; scene.frame_set(1)
scene.render.engine = 'BLENDER_EEVEE_NEXT'
scene.cycles.sampling_pattern = 'TABULATED_SOBOL'
scene.cycles.use_light_tree = False
scene.view_settings.view_transform = 'Filmic'
bpy.context.view_layer.update()

# ---- added for rendering (the .blend has no active camera and no usable light): camera, sun
cam_auto = bpy.data.cameras.new('AutoCamera')
cam_auto.lens = 50.0
cam_auto.sensor_width = 36.0
cam_auto.clip_end = 1000.0
ob_auto_camera = bpy.data.objects.new('AutoCamera', cam_auto)
scene.collection.objects.link(ob_auto_camera)
ob_auto_camera.location = (47.4494, 32.2896, 10.997)
ob_auto_camera.rotation_euler = (1.09748, -7.21219e-08, 0.694738)
scene.camera = ob_auto_camera
light_auto_sun = bpy.data.lights.new('AutoSun', 'SUN')
light_auto_sun.energy = 3.0
light_auto_sun.angle = 0.0523599
ob_auto_sun = bpy.data.objects.new('AutoSun', light_auto_sun)
scene.collection.objects.link(ob_auto_sun)
ob_auto_sun.rotation_euler = (0.872665, 0.174533, 0.523599)
bpy.context.view_layer.update()
